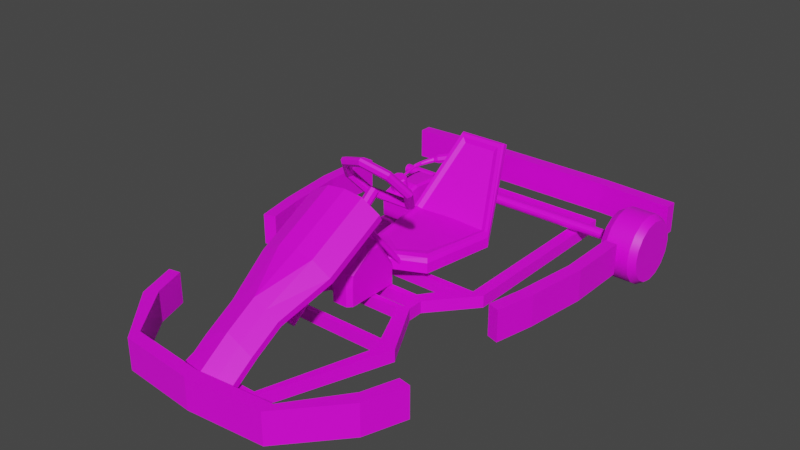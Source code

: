 # Source: gokart.blend  (saved by Blender 3.4.6; exported with 4.5.12 LTS)
import bpy
from mathutils import Matrix  # noqa: F401  (used for matrix-valued properties, if any)

bpy.ops.wm.read_factory_settings(use_empty=True)
scene = bpy.context.scene
scene.name = 'Scene'

# ---- collections
col_collection = bpy.data.collections.new('Collection'); scene.collection.children.link(col_collection)

# ---- images (referenced by path relative to the original .blend; pixels are not part of the script)
import os
ASSET_DIR = os.environ.get("B2B_ASSET_DIR", "")  # directory of the original .blend (textures are referenced by path, not embedded)
HERE = os.path.dirname(os.path.abspath(__file__))  # packed textures are extracted next to this script under _unpacked/

def load_image(name, relpath, width, height, colorspace="sRGB"):
    """Load a texture the original file referenced (path relative to the .blend, or extracted next to this script)."""
    p = next((c for c in (os.path.join(HERE, relpath), os.path.join(ASSET_DIR, relpath)) if relpath and os.path.exists(c)), "")
    if p:
        img = bpy.data.images.load(p, check_existing=True)
        img.name = name
    else:  # same state as the original file: an image datablock whose file is absent (Cycles renders it pink)
        img = bpy.data.images.new(name, width, height)
        img.source = "FILE"
        img.filepath = "//" + (relpath or name)
    img.colorspace_settings.name = colorspace
    return img
img_colorpalette8x8_png_001 = load_image('colorpalette8x8.png.001', 'colorpalette8x8.png', 1024, 1024, 'sRGB')

# ---- materials (node trees are filled in below, after node groups)
mat_carbasenaterial = bpy.data.materials.new('CarBaseNaterial')
mat_carbasenaterial.use_transparent_shadow = False

# ---- node groups
ng_auto_smooth = bpy.data.node_groups.new('Auto Smooth', 'GeometryNodeTree')
_s = ng_auto_smooth.interface.new_socket(name='Geometry', in_out='OUTPUT', socket_type='NodeSocketGeometry')
_s = ng_auto_smooth.interface.new_socket(name='Geometry', in_out='INPUT', socket_type='NodeSocketGeometry')
_s = ng_auto_smooth.interface.new_socket(name='Angle', in_out='INPUT', socket_type='NodeSocketFloat')
_s.subtype = 'ANGLE'
_s.min_value = 0.0
_s.max_value = 3.142
ng_auto_smooth.is_modifier = True
_N = ng_auto_smooth.nodes; _L = ng_auto_smooth.links
n0 = _N.new('NodeGroupOutput'); n0.name = 'Group Output'; n0.location = (480, -100)
n1 = _N.new('NodeGroupInput'); n1.name = 'Group Input'; n1.location = (-420, -300)
n2 = _N.new('NodeGroupInput'); n2.name = 'Group Input.001'; n2.location = (-60, -100)
n3 = _N.new('GeometryNodeSetShadeSmooth'); n3.name = 'Set Shade Smooth'; n3.location = (120, -100)
n3.domain = 'EDGE'
n4 = _N.new('GeometryNodeSetShadeSmooth'); n4.name = 'Set Shade Smooth.001'; n4.location = (300, -100)
n5 = _N.new('GeometryNodeInputMeshEdgeAngle'); n5.name = 'Edge Angle'; n5.location = (-420, -220)
n6 = _N.new('GeometryNodeInputEdgeSmooth'); n6.name = 'Is Edge Smooth'; n6.location = (-60, -160)
n7 = _N.new('GeometryNodeInputShadeSmooth'); n7.name = 'Is Face Smooth'; n7.location = (-240, -340)
n8 = _N.new('FunctionNodeBooleanMath'); n8.name = 'Boolean Math'; n8.location = (-60, -220)
n9 = _N.new('FunctionNodeCompare'); n9.name = 'Compare'; n9.location = (-240, -180)
n9.operation = 'LESS_EQUAL'
_L.new(n5.outputs[0], n9.inputs[0])
_L.new(n4.outputs[0], n0.inputs[0])
_L.new(n1.outputs[1], n9.inputs[1])
_L.new(n9.outputs[0], n8.inputs[0])
_L.new(n7.outputs[0], n8.inputs[1])
_L.new(n2.outputs[0], n3.inputs[0])
_L.new(n6.outputs[0], n3.inputs[1])
_L.new(n3.outputs[0], n4.inputs[0])
_L.new(n8.outputs[0], n3.inputs[2])
n0.is_active_output = True

# ---- material node trees
mat_carbasenaterial.use_nodes = True; mat_carbasenaterial.node_tree.nodes.clear()
_N = mat_carbasenaterial.node_tree.nodes; _L = mat_carbasenaterial.node_tree.links
n0 = _N.new('ShaderNodeBsdfPrincipled'); n0.name = 'Principled BSDF'; n0.location = (10, 300)
n0.distribution = 'GGX'
n0.subsurface_method = 'BURLEY'
n0.inputs[3].default_value = 1.45
n0.inputs[27].default_value = (0.0, 0.0, 0.0, 1.0)
n0.inputs[28].default_value = 1.0
n1 = _N.new('ShaderNodeOutputMaterial'); n1.name = 'Material Output'; n1.location = (300, 300)
n2 = _N.new('ShaderNodeTexImage'); n2.name = 'Image Texture'; n2.location = (-441, 203)
n2.image = img_colorpalette8x8_png_001
n2.interpolation = 'Closest'
_L.new(n0.outputs[0], n1.inputs[0])
_L.new(n2.outputs[0], n0.inputs[0])
n1.is_active_output = True

# ---- world
world_world = bpy.data.worlds.new('World'); scene.world = world_world
world_world.use_nodes = True; world_world.node_tree.nodes.clear()
_N = world_world.node_tree.nodes; _L = world_world.node_tree.links
n0 = _N.new('ShaderNodeOutputWorld'); n0.name = 'World Output'; n0.location = (300, 300)
n1 = _N.new('ShaderNodeBackground'); n1.name = 'Background'; n1.location = (10, 300)
n1.inputs[0].default_value = (0.05088, 0.05088, 0.05088, 1.0)
_L.new(n1.outputs[0], n0.inputs[0])
n0.is_active_output = True
world_world.color = (0.05088, 0.05088, 0.05088)
world_world.use_sun_shadow = False
world_world.sun_shadow_jitter_overblur = 0.0

# ---- meshes
me_cube_010 = bpy.data.meshes.new('Cube.010')
me_cube_010.from_pydata([(-0.07525, -0.07861, -3.278e-07), (-0.07525, -0.05559, 0.05559), (-0.07525, -0.03008, 0.07263), (-0.07525, -1.192e-07, 0.07861), (-0.07525, 0.03008, 0.07263), (-0.07525, 0.05559, 0.05559), (-0.07525, 0.07263, -0.03008), (-0.07525, 0.05559, -0.05559), (-0.07525, -0.03008, -0.07263), (-0.07525, -0.05559, -0.05559), (-0.07525, -0.07263, 0.03008), (-0.07525, 0.07263, 0.03008), (-0.07525, 0.07861, -1.341e-07), (-0.07525, 0.03008, -0.07263), (-0.07525, -1.192e-07, -0.07861), (-0.07525, -0.07263, -0.03008), (0.07525, -0.03008, 0.07263), (0.07525, -0.05559, 0.05559), (0.07525, -1.192e-07, 0.07861), (0.07525, 0.03008, 0.07263), (0.07525, 0.05559, 0.05559), (0.07525, 0.05559, -0.05559), (0.07525, 0.07263, -0.03008), (0.07525, -0.05559, -0.05559), (0.07525, -0.03008, -0.07263), (0.07525, 0.07861, -1.341e-07), (0.07525, 0.07263, 0.03008), (0.07525, -1.192e-07, -0.07861), (0.07525, 0.03008, -0.07263), (0.07525, -0.07263, 0.03008), (0.07525, -0.07861, -3.241e-07), (0.07525, -0.07263, -0.03008), (-0.04803, -0.05216, 0.1259), (-0.07525, -0.04553, 0.1099), (-0.07525, -0.08413, 0.08413), (-0.04803, -0.09638, 0.09638), (-0.04803, -1.192e-07, 0.1363), (-0.07525, -1.192e-07, 0.119), (-0.04803, 0.05216, 0.1259), (-0.07525, 0.04553, 0.1099), (-0.04803, 0.09638, 0.09638), (-0.07525, 0.08413, 0.08413), (-0.04803, 0.09638, -0.09638), (-0.07525, 0.08413, -0.08413), (-0.07525, 0.1099, -0.04553), (-0.04803, 0.1259, -0.05216), (-0.04803, -0.09638, -0.09638), (-0.07525, -0.08413, -0.08413), (-0.07525, -0.04553, -0.1099), (-0.04803, -0.05216, -0.1259), (-0.04803, 0.1363, -1.788e-07), (-0.07525, 0.119, -1.639e-07), (-0.07525, 0.1099, 0.04553), (-0.04803, 0.1259, 0.05216), (-0.04803, -1.192e-07, -0.1363), (-0.07525, -1.192e-07, -0.119), (-0.07525, 0.04553, -0.1099), (-0.04803, 0.05216, -0.1259), (-0.04803, -0.1259, 0.05216), (-0.07525, -0.1099, 0.04553), (-0.07525, -0.119, -2.235e-07), (-0.04803, -0.1363, -1.788e-07), (-0.04803, -0.1259, -0.05216), (-0.07525, -0.1099, -0.04553), (0.07525, -0.04553, 0.1099), (0.04803, -0.05216, 0.1259), (0.04803, -0.09638, 0.09638), (0.07525, -0.08413, 0.08413), (0.07525, -1.192e-07, 0.119), (0.04803, -1.192e-07, 0.1363), (0.07525, 0.04553, 0.1099), (0.04803, 0.05216, 0.1259), (0.07525, 0.08413, 0.08413), (0.04803, 0.09638, 0.09638), (0.07525, 0.08413, -0.08413), (0.04803, 0.09638, -0.09638), (0.04803, 0.1259, -0.05216), (0.07525, 0.1099, -0.04553), (0.07525, -0.08413, -0.08413), (0.04803, -0.09638, -0.09638), (0.04803, -0.05216, -0.1259), (0.07525, -0.04553, -0.1099), (0.07525, 0.119, -1.639e-07), (0.04803, 0.1363, -1.788e-07), (0.04803, 0.1259, 0.05216), (0.07525, 0.1099, 0.04553), (0.07525, -1.192e-07, -0.119), (0.04803, -1.192e-07, -0.1363), (0.04803, 0.05216, -0.1259), (0.07525, 0.04553, -0.1099), (0.07525, -0.1099, 0.04553), (0.04803, -0.1259, 0.05216), (0.04803, -0.1363, -1.788e-07), (0.07525, -0.119, -2.235e-07), (0.07525, -0.1099, -0.04553), (0.04803, -0.1259, -0.05216)], [], [(10, 1, 2, 3, 4, 5, 11, 12, 6, 7, 13, 14, 8, 9, 15, 0), (29, 30, 31, 23, 24, 27, 28, 21, 22, 25, 26, 20, 19, 18, 16, 17), (6, 12, 51, 44), (15, 9, 47, 63), (12, 11, 52, 51), (14, 13, 56, 55), (8, 14, 55, 48), (10, 0, 60, 59), (3, 2, 33, 37), (17, 16, 64, 67), (0, 15, 63, 60), (1, 10, 59, 34), (4, 3, 37, 39), (5, 4, 39, 41), (7, 6, 44, 43), (11, 5, 41, 52), (9, 8, 48, 47), (13, 7, 43, 56), (32, 35, 66, 65), (36, 32, 65, 69), (38, 36, 69, 71), (40, 38, 71, 73), (42, 45, 76, 75), (46, 49, 80, 79), (50, 53, 84, 83), (54, 57, 88, 87), (58, 61, 92, 91), (35, 58, 91, 66), (53, 40, 73, 84), (45, 50, 83, 76), (57, 42, 75, 88), (49, 54, 87, 80), (62, 46, 79, 95), (61, 62, 95, 92), (16, 18, 68, 64), (29, 17, 67, 90), (19, 20, 72, 70), (20, 26, 85, 72), (21, 28, 89, 74), (23, 31, 94, 78), (28, 27, 86, 89), (30, 29, 90, 93), (31, 30, 93, 94), (18, 19, 70, 68), (22, 21, 74, 77), (24, 23, 78, 81), (25, 22, 77, 82), (26, 25, 82, 85), (27, 24, 81, 86), (33, 34, 35, 32), (37, 33, 32, 36), (39, 37, 36, 38), (41, 39, 38, 40), (43, 44, 45, 42), (47, 48, 49, 46), (51, 52, 53, 50), (55, 56, 57, 54), (59, 60, 61, 58), (34, 59, 58, 35), (52, 41, 40, 53), (44, 51, 50, 45), (56, 43, 42, 57), (48, 55, 54, 49), (63, 47, 46, 62), (60, 63, 62, 61), (65, 66, 67, 64), (69, 65, 64, 68), (71, 69, 68, 70), (73, 71, 70, 72), (75, 76, 77, 74), (79, 80, 81, 78), (83, 84, 85, 82), (87, 88, 89, 86), (91, 92, 93, 90), (66, 91, 90, 67), (84, 73, 72, 85), (76, 83, 82, 77), (88, 75, 74, 89), (80, 87, 86, 81), (95, 79, 78, 94), (92, 95, 94, 93), (2, 1, 34, 33)])
me_cube_010.polygons.foreach_set('use_smooth', [True] * 82)
_uv = me_cube_010.uv_layers.new(name='UVMap')
_uv.uv.foreach_set('vector', [0.1941, 0.9709, 0.201, 0.9663, 0.2056, 0.9594, 0.2072, 0.9513, 0.2056, 0.9432, 0.201, 0.9363, 0.1941, 0.9317, 0.186, 0.9301, 0.1779, 0.9317, 0.171, 0.9363, 0.1664, 0.9432, 0.1648, 0.9513, 0.1664, 0.9594, 0.171, 0.9663, 0.1779, 0.9709, 0.186, 0.9725, 0.1941, 0.9709, 0.186, 0.9725, 0.1779, 0.9709, 0.171, 0.9663, 0.1664, 0.9594, 0.1648, 0.9513, 0.1664, 0.9432, 0.171, 0.9363, 0.1779, 0.9317, 0.186, 0.9301, 0.1941, 0.9317, 0.201, 0.9363, 0.2056, 0.9432, 0.2072, 0.9513, 0.2056, 0.9594, 0.201, 0.9663, 0.1779, 0.9317, 0.186, 0.9301, 0.186, 0.9192, 0.1737, 0.9217, 0.1779, 0.9709, 0.171, 0.9663, 0.1633, 0.974, 0.1737, 0.981, 0.186, 0.9301, 0.1941, 0.9317, 0.1983, 0.9217, 0.186, 0.9192, 0.1648, 0.9513, 0.1664, 0.9432, 0.1564, 0.939, 0.1539, 0.9513, 0.1664, 0.9594, 0.1648, 0.9513, 0.1539, 0.9513, 0.1564, 0.9636, 0.1941, 0.9709, 0.186, 0.9725, 0.186, 0.9834, 0.1983, 0.981, 0.2072, 0.9513, 0.2056, 0.9594, 0.2157, 0.9636, 0.2181, 0.9513, 0.201, 0.9663, 0.2056, 0.9594, 0.2157, 0.9636, 0.2087, 0.974, 0.186, 0.9725, 0.1779, 0.9709, 0.1737, 0.981, 0.186, 0.9834, 0.201, 0.9663, 0.1941, 0.9709, 0.1983, 0.981, 0.2087, 0.974, 0.2056, 0.9432, 0.2072, 0.9513, 0.2181, 0.9513, 0.2157, 0.939, 0.201, 0.9363, 0.2056, 0.9432, 0.2157, 0.939, 0.2087, 0.9286, 0.171, 0.9363, 0.1779, 0.9317, 0.1737, 0.9217, 0.1633, 0.9286, 0.1941, 0.9317, 0.201, 0.9363, 0.2087, 0.9286, 0.1983, 0.9217, 0.171, 0.9663, 0.1664, 0.9594, 0.1564, 0.9636, 0.1633, 0.974, 0.1664, 0.9432, 0.171, 0.9363, 0.1633, 0.9286, 0.1564, 0.939, 0.22, 0.9654, 0.212, 0.9773, 0.212, 0.9773, 0.22, 0.9654, 0.2228, 0.9513, 0.22, 0.9654, 0.22, 0.9654, 0.2228, 0.9513, 0.22, 0.9372, 0.2228, 0.9513, 0.2228, 0.9513, 0.22, 0.9372, 0.212, 0.9253, 0.22, 0.9372, 0.22, 0.9372, 0.212, 0.9253, 0.16, 0.9253, 0.1719, 0.9173, 0.1719, 0.9173, 0.16, 0.9253, 0.16, 0.9773, 0.152, 0.9654, 0.152, 0.9654, 0.16, 0.9773, 0.186, 0.9145, 0.2001, 0.9173, 0.2001, 0.9173, 0.186, 0.9145, 0.1492, 0.9513, 0.152, 0.9372, 0.152, 0.9372, 0.1492, 0.9513, 0.2001, 0.9853, 0.186, 0.9881, 0.186, 0.9881, 0.2001, 0.9853, 0.212, 0.9773, 0.2001, 0.9853, 0.2001, 0.9853, 0.212, 0.9773, 0.2001, 0.9173, 0.212, 0.9253, 0.212, 0.9253, 0.2001, 0.9173, 0.1719, 0.9173, 0.186, 0.9145, 0.186, 0.9145, 0.1719, 0.9173, 0.152, 0.9372, 0.16, 0.9253, 0.16, 0.9253, 0.152, 0.9372, 0.152, 0.9654, 0.1492, 0.9513, 0.1492, 0.9513, 0.152, 0.9654, 0.1719, 0.9853, 0.16, 0.9773, 0.16, 0.9773, 0.1719, 0.9853, 0.186, 0.9881, 0.1719, 0.9853, 0.1719, 0.9853, 0.186, 0.9881, 0.2056, 0.9594, 0.2072, 0.9513, 0.2181, 0.9513, 0.2157, 0.9636, 0.1941, 0.9709, 0.201, 0.9663, 0.2087, 0.974, 0.1983, 0.981, 0.2056, 0.9432, 0.201, 0.9363, 0.2087, 0.9286, 0.2157, 0.939, 0.201, 0.9363, 0.1941, 0.9317, 0.1983, 0.9217, 0.2087, 0.9286, 0.171, 0.9363, 0.1664, 0.9432, 0.1564, 0.939, 0.1633, 0.9286, 0.171, 0.9663, 0.1779, 0.9709, 0.1737, 0.981, 0.1633, 0.974, 0.1664, 0.9432, 0.1648, 0.9513, 0.1539, 0.9513, 0.1564, 0.939, 0.186, 0.9725, 0.1941, 0.9709, 0.1983, 0.981, 0.186, 0.9834, 0.1779, 0.9709, 0.186, 0.9725, 0.186, 0.9834, 0.1737, 0.981, 0.2072, 0.9513, 0.2056, 0.9432, 0.2157, 0.939, 0.2181, 0.9513, 0.1779, 0.9317, 0.171, 0.9363, 0.1633, 0.9286, 0.1737, 0.9217, 0.1664, 0.9594, 0.171, 0.9663, 0.1633, 0.974, 0.1564, 0.9636, 0.186, 0.9301, 0.1779, 0.9317, 0.1737, 0.9217, 0.186, 0.9192, 0.1941, 0.9317, 0.186, 0.9301, 0.186, 0.9192, 0.1983, 0.9217, 0.1648, 0.9513, 0.1664, 0.9594, 0.1564, 0.9636, 0.1539, 0.9513, 0.2157, 0.9636, 0.2087, 0.974, 0.212, 0.9773, 0.22, 0.9654, 0.2181, 0.9513, 0.2157, 0.9636, 0.22, 0.9654, 0.2228, 0.9513, 0.2157, 0.939, 0.2181, 0.9513, 0.2228, 0.9513, 0.22, 0.9372, 0.2087, 0.9286, 0.2157, 0.939, 0.22, 0.9372, 0.212, 0.9253, 0.1633, 0.9286, 0.1737, 0.9217, 0.1719, 0.9173, 0.16, 0.9253, 0.1633, 0.974, 0.1564, 0.9636, 0.152, 0.9654, 0.16, 0.9773, 0.186, 0.9192, 0.1983, 0.9217, 0.2001, 0.9173, 0.186, 0.9145, 0.1539, 0.9513, 0.1564, 0.939, 0.152, 0.9372, 0.1492, 0.9513, 0.1983, 0.981, 0.186, 0.9834, 0.186, 0.9881, 0.2001, 0.9853, 0.2087, 0.974, 0.1983, 0.981, 0.2001, 0.9853, 0.212, 0.9773, 0.1983, 0.9217, 0.2087, 0.9286, 0.212, 0.9253, 0.2001, 0.9173, 0.1737, 0.9217, 0.186, 0.9192, 0.186, 0.9145, 0.1719, 0.9173, 0.1564, 0.939, 0.1633, 0.9286, 0.16, 0.9253, 0.152, 0.9372, 0.1564, 0.9636, 0.1539, 0.9513, 0.1492, 0.9513, 0.152, 0.9654, 0.1737, 0.981, 0.1633, 0.974, 0.16, 0.9773, 0.1719, 0.9853, 0.186, 0.9834, 0.1737, 0.981, 0.1719, 0.9853, 0.186, 0.9881, 0.22, 0.9654, 0.212, 0.9773, 0.2087, 0.974, 0.2157, 0.9636, 0.2228, 0.9513, 0.22, 0.9654, 0.2157, 0.9636, 0.2181, 0.9513, 0.22, 0.9372, 0.2228, 0.9513, 0.2181, 0.9513, 0.2157, 0.939, 0.212, 0.9253, 0.22, 0.9372, 0.2157, 0.939, 0.2087, 0.9286, 0.16, 0.9253, 0.1719, 0.9173, 0.1737, 0.9217, 0.1633, 0.9286, 0.16, 0.9773, 0.152, 0.9654, 0.1564, 0.9636, 0.1633, 0.974, 0.186, 0.9145, 0.2001, 0.9173, 0.1983, 0.9217, 0.186, 0.9192, 0.1492, 0.9513, 0.152, 0.9372, 0.1564, 0.939, 0.1539, 0.9513, 0.2001, 0.9853, 0.186, 0.9881, 0.186, 0.9834, 0.1983, 0.981, 0.212, 0.9773, 0.2001, 0.9853, 0.1983, 0.981, 0.2087, 0.974, 0.2001, 0.9173, 0.212, 0.9253, 0.2087, 0.9286, 0.1983, 0.9217, 0.1719, 0.9173, 0.186, 0.9145, 0.186, 0.9192, 0.1737, 0.9217, 0.152, 0.9372, 0.16, 0.9253, 0.1633, 0.9286, 0.1564, 0.939, 0.152, 0.9654, 0.1492, 0.9513, 0.1539, 0.9513, 0.1564, 0.9636, 0.1719, 0.9853, 0.16, 0.9773, 0.1633, 0.974, 0.1737, 0.981, 0.186, 0.9881, 0.1719, 0.9853, 0.1737, 0.981, 0.186, 0.9834, 0.2056, 0.9594, 0.201, 0.9663, 0.2087, 0.974, 0.2157, 0.9636])
me_cube_010.materials.append(mat_carbasenaterial)
me_cube_010.use_remesh_fix_poles = True
me_cube_010.use_remesh_preserve_attributes = False
me_cube_010.update()
me_cylinder_004 = bpy.data.meshes.new('Cylinder.004')
me_cylinder_004.from_pydata([(0.0, 0.02, -0.25), (0.0, 0.02, 0.25), (0.01414, 0.01414, -0.25), (0.01414, 0.01414, 0.25), (0.02, -8.742e-10, -0.25), (0.02, -8.742e-10, 0.25), (0.01414, -0.01414, -0.25), (0.01414, -0.01414, 0.25), (-1.748e-09, -0.02, -0.25), (-1.748e-09, -0.02, 0.25), (-0.01414, -0.01414, -0.25), (-0.01414, -0.01414, 0.25), (-0.02, 2.385e-10, -0.25), (-0.02, 2.385e-10, 0.25), (-0.01414, 0.01414, -0.25), (-0.01414, 0.01414, 0.25), (0.01414, 0.01414, 0.2819), (6.559e-09, 0.02, 0.2819), (0.02, -8.742e-10, 0.2819), (0.01414, -0.01414, 0.2819), (4.811e-09, -0.02, 0.2819), (-0.01414, -0.01414, 0.2819), (-0.02, 2.385e-10, 0.2819), (-0.01414, 0.01414, 0.2819), (0.08768, 0.08738, 0.2935), (0.07974, 0.07944, 0.3039), (0.124, -0.0002997, 0.2935), (0.1128, -0.0002997, 0.3039), (0.08768, -0.08798, 0.2935), (0.07974, -0.08004, 0.3039), (-3.451e-09, -0.1243, 0.2935), (-3.27e-09, -0.1131, 0.3039), (-0.08768, -0.08798, 0.2935), (-0.07974, -0.08004, 0.3039), (-0.124, -0.0002997, 0.2935), (-0.1128, -0.0002997, 0.3039), (-0.08768, 0.08738, 0.2935), (-0.07974, 0.07944, 0.3039), (0.07974, 0.07944, 0.3146), (0.08768, 0.08738, 0.325), (0.1128, -0.0002997, 0.3146), (0.124, -0.0002997, 0.325), (0.07974, -0.08004, 0.3146), (0.08768, -0.08798, 0.325), (-3.27e-09, -0.1131, 0.3146), (-3.451e-09, -0.1243, 0.325), (-0.07974, -0.08004, 0.3146), (-0.08768, -0.08798, 0.325), (-0.1128, -0.0002997, 0.3146), (-0.124, -0.0002997, 0.325), (-0.07974, 0.07944, 0.3146), (-0.08768, 0.08738, 0.325), (0.1055, 0.1052, 0.3039), (0.09759, 0.09729, 0.2935), (0.1492, -0.0002997, 0.3039), (0.138, -0.0002997, 0.2935), (0.1055, -0.1058, 0.3039), (0.09759, -0.09789, 0.2935), (-3.858e-09, -0.1495, 0.3039), (-3.677e-09, -0.1383, 0.2935), (-0.1055, -0.1058, 0.3039), (-0.09759, -0.09789, 0.2935), (-0.1492, -0.0002997, 0.3039), (-0.138, -0.0002997, 0.2935), (-0.1055, 0.1052, 0.3039), (-0.09759, 0.09729, 0.2935), (0.09759, 0.09729, 0.325), (0.1055, 0.1052, 0.3146), (0.138, -0.0002997, 0.325), (0.1492, -0.0002997, 0.3146), (0.09759, -0.09789, 0.325), (0.1055, -0.1058, 0.3146), (-3.677e-09, -0.1383, 0.325), (-3.858e-09, -0.1495, 0.3146), (-0.09759, -0.09789, 0.325), (-0.1055, -0.1058, 0.3146), (-0.138, -0.0002997, 0.325), (-0.1492, -0.0002997, 0.3146), (-0.09759, 0.09729, 0.325), (-0.1055, 0.1052, 0.3146)], [], [(0, 1, 3, 2), (2, 3, 5, 4), (4, 5, 7, 6), (6, 7, 9, 8), (8, 9, 11, 10), (10, 11, 13, 12), (9, 7, 19, 20), (12, 13, 15, 14), (14, 15, 1, 0), (0, 2, 4, 6, 8, 10, 12, 14), (16, 17, 23, 22, 21, 20, 19, 18), (15, 13, 22, 23), (5, 3, 16, 18), (11, 9, 20, 21), (1, 15, 23, 17), (3, 1, 17, 16), (7, 5, 18, 19), (13, 11, 21, 22), (62, 60, 75, 77), (58, 56, 71, 73), (54, 52, 67, 69), (56, 54, 69, 71), (64, 62, 77, 79), (60, 58, 73, 75), (25, 27, 40, 38), (24, 36, 65, 53), (29, 31, 44, 42), (31, 33, 46, 44), (33, 35, 48, 46), (35, 37, 50, 48), (52, 64, 79, 67), (27, 29, 42, 40), (39, 41, 68, 66), (43, 45, 72, 70), (45, 47, 74, 72), (47, 49, 76, 74), (49, 51, 78, 76), (41, 43, 70, 68), (28, 26, 55, 57), (30, 28, 57, 59), (32, 30, 59, 61), (34, 32, 61, 63), (36, 34, 63, 65), (51, 39, 66, 78), (26, 24, 53, 55), (67, 79, 78, 66), (55, 53, 52, 54), (57, 55, 54, 56), (59, 57, 56, 58), (61, 59, 58, 60), (63, 61, 60, 62), (65, 63, 62, 64), (25, 37, 36, 24), (69, 67, 66, 68), (71, 69, 68, 70), (73, 71, 70, 72), (75, 73, 72, 74), (77, 75, 74, 76), (79, 77, 76, 78), (39, 51, 50, 38), (27, 25, 24, 26), (29, 27, 26, 28), (31, 29, 28, 30), (33, 31, 30, 32), (35, 33, 32, 34), (37, 35, 34, 36), (25, 38, 50, 37), (41, 39, 38, 40), (43, 41, 40, 42), (45, 43, 42, 44), (47, 45, 44, 46), (49, 47, 46, 48), (51, 49, 48, 50), (53, 65, 64, 52)])
_uv = me_cylinder_004.uv_layers.new(name='UVMap')
_uv.uv.foreach_set('vector', [0.977, 0.5664, 0.977, 0.6059, 0.9671, 0.6059, 0.9671, 0.5664, 0.9671, 0.5664, 0.9671, 0.6059, 0.9572, 0.6059, 0.9572, 0.5664, 0.9572, 0.5664, 0.9572, 0.6059, 0.9474, 0.6059, 0.9474, 0.5664, 0.9474, 0.5664, 0.9474, 0.6059, 0.9375, 0.6059, 0.9375, 0.5664, 0.9375, 0.5664, 0.9375, 0.6059, 0.9276, 0.6059, 0.9276, 0.5664, 0.9276, 0.5664, 0.9276, 0.6059, 0.9178, 0.6059, 0.9178, 0.5664, 0.9375, 0.6059, 0.9474, 0.6059, 0.9474, 0.6059, 0.9375, 0.6059, 0.9178, 0.5664, 0.9178, 0.6059, 0.9079, 0.6059, 0.9079, 0.5664, 0.9079, 0.5664, 0.9079, 0.6059, 0.898, 0.6059, 0.898, 0.5664, 0.9572, 0.5656, 0.9706, 0.5601, 0.9762, 0.5467, 0.9706, 0.5333, 0.9572, 0.5277, 0.9438, 0.5333, 0.9383, 0.5467, 0.9438, 0.5601, 0.9312, 0.5601, 0.9178, 0.5656, 0.9044, 0.5601, 0.8988, 0.5467, 0.9044, 0.5333, 0.9178, 0.5277, 0.9312, 0.5333, 0.9367, 0.5467, 0.9079, 0.6059, 0.9178, 0.6059, 0.9178, 0.6059, 0.9079, 0.6059, 0.9572, 0.6059, 0.9671, 0.6059, 0.9671, 0.6059, 0.9572, 0.6059, 0.9276, 0.6059, 0.9375, 0.6059, 0.9375, 0.6059, 0.9276, 0.6059, 0.898, 0.6059, 0.9079, 0.6059, 0.9079, 0.6059, 0.898, 0.6059, 0.9671, 0.6059, 0.977, 0.6059, 0.977, 0.6059, 0.9671, 0.6059, 0.9474, 0.6059, 0.9572, 0.6059, 0.9572, 0.6059, 0.9474, 0.6059, 0.9178, 0.6059, 0.9276, 0.6059, 0.9276, 0.6059, 0.9178, 0.6059, 0.8988, 0.5467, 0.9044, 0.5333, 0.9044, 0.5333, 0.8988, 0.5467, 0.9178, 0.5277, 0.9312, 0.5333, 0.9312, 0.5333, 0.9178, 0.5277, 0.9367, 0.5467, 0.9312, 0.5601, 0.9312, 0.5601, 0.9367, 0.5467, 0.9312, 0.5333, 0.9367, 0.5467, 0.9367, 0.5467, 0.9312, 0.5333, 0.9044, 0.5601, 0.8988, 0.5467, 0.8988, 0.5467, 0.9044, 0.5601, 0.9044, 0.5333, 0.9178, 0.5277, 0.9178, 0.5277, 0.9044, 0.5333, 0.898, 0.5269, 0.898, 0.5269, 0.898, 0.5269, 0.898, 0.5269, 0.9289, 0.5578, 0.9066, 0.5578, 0.9054, 0.5591, 0.9302, 0.5591, 0.898, 0.5269, 0.898, 0.5269, 0.898, 0.5269, 0.898, 0.5269, 0.898, 0.5269, 0.898, 0.5269, 0.898, 0.5269, 0.898, 0.5269, 0.898, 0.5269, 0.898, 0.5269, 0.898, 0.5269, 0.898, 0.5269, 0.898, 0.5269, 0.898, 0.5269, 0.898, 0.5269, 0.898, 0.5269, 0.9312, 0.5601, 0.9044, 0.5601, 0.9044, 0.5601, 0.9312, 0.5601, 0.898, 0.5269, 0.898, 0.5269, 0.898, 0.5269, 0.898, 0.5269, 0.9289, 0.5578, 0.9335, 0.5467, 0.9353, 0.5467, 0.9302, 0.5591, 0.9289, 0.5355, 0.9178, 0.5309, 0.9178, 0.5291, 0.9302, 0.5343, 0.9178, 0.5309, 0.9066, 0.5355, 0.9054, 0.5343, 0.9178, 0.5291, 0.9066, 0.5355, 0.902, 0.5467, 0.9002, 0.5467, 0.9054, 0.5343, 0.902, 0.5467, 0.9066, 0.5578, 0.9054, 0.5591, 0.9002, 0.5467, 0.9335, 0.5467, 0.9289, 0.5355, 0.9302, 0.5343, 0.9353, 0.5467, 0.9289, 0.5355, 0.9335, 0.5467, 0.9353, 0.5467, 0.9302, 0.5343, 0.9178, 0.5309, 0.9289, 0.5355, 0.9302, 0.5343, 0.9178, 0.5291, 0.9066, 0.5355, 0.9178, 0.5309, 0.9178, 0.5291, 0.9054, 0.5343, 0.902, 0.5467, 0.9066, 0.5355, 0.9054, 0.5343, 0.9002, 0.5467, 0.9066, 0.5578, 0.902, 0.5467, 0.9002, 0.5467, 0.9054, 0.5591, 0.9066, 0.5578, 0.9289, 0.5578, 0.9302, 0.5591, 0.9054, 0.5591, 0.9335, 0.5467, 0.9289, 0.5578, 0.9302, 0.5591, 0.9353, 0.5467, 0.9312, 0.5601, 0.9044, 0.5601, 0.9054, 0.5591, 0.9302, 0.5591, 0.9353, 0.5467, 0.9302, 0.5591, 0.9312, 0.5601, 0.9367, 0.5467, 0.9302, 0.5343, 0.9353, 0.5467, 0.9367, 0.5467, 0.9312, 0.5333, 0.9178, 0.5291, 0.9302, 0.5343, 0.9312, 0.5333, 0.9178, 0.5277, 0.9054, 0.5343, 0.9178, 0.5291, 0.9178, 0.5277, 0.9044, 0.5333, 0.9002, 0.5467, 0.9054, 0.5343, 0.9044, 0.5333, 0.8988, 0.5467, 0.9054, 0.5591, 0.9002, 0.5467, 0.8988, 0.5467, 0.9044, 0.5601, 0.9279, 0.5568, 0.9076, 0.5568, 0.9066, 0.5578, 0.9289, 0.5578, 0.9367, 0.5467, 0.9312, 0.5601, 0.9302, 0.5591, 0.9353, 0.5467, 0.9312, 0.5333, 0.9367, 0.5467, 0.9353, 0.5467, 0.9302, 0.5343, 0.9178, 0.5277, 0.9312, 0.5333, 0.9302, 0.5343, 0.9178, 0.5291, 0.9044, 0.5333, 0.9178, 0.5277, 0.9178, 0.5291, 0.9054, 0.5343, 0.8988, 0.5467, 0.9044, 0.5333, 0.9054, 0.5343, 0.9002, 0.5467, 0.9044, 0.5601, 0.8988, 0.5467, 0.9002, 0.5467, 0.9054, 0.5591, 0.9289, 0.5578, 0.9066, 0.5578, 0.9076, 0.5568, 0.9279, 0.5568, 0.9321, 0.5467, 0.9279, 0.5568, 0.9289, 0.5578, 0.9335, 0.5467, 0.9279, 0.5365, 0.9321, 0.5467, 0.9335, 0.5467, 0.9289, 0.5355, 0.9178, 0.5324, 0.9279, 0.5365, 0.9289, 0.5355, 0.9178, 0.5309, 0.9076, 0.5365, 0.9178, 0.5324, 0.9178, 0.5309, 0.9066, 0.5355, 0.9034, 0.5467, 0.9076, 0.5365, 0.9066, 0.5355, 0.902, 0.5467, 0.9076, 0.5568, 0.9034, 0.5467, 0.902, 0.5467, 0.9066, 0.5578, 0.898, 0.5269, 0.898, 0.5269, 0.898, 0.5269, 0.898, 0.5269, 0.9335, 0.5467, 0.9289, 0.5578, 0.9279, 0.5568, 0.9321, 0.5467, 0.9289, 0.5355, 0.9335, 0.5467, 0.9321, 0.5467, 0.9279, 0.5365, 0.9178, 0.5309, 0.9289, 0.5355, 0.9279, 0.5365, 0.9178, 0.5324, 0.9066, 0.5355, 0.9178, 0.5309, 0.9178, 0.5324, 0.9076, 0.5365, 0.902, 0.5467, 0.9066, 0.5355, 0.9076, 0.5365, 0.9034, 0.5467, 0.9066, 0.5578, 0.902, 0.5467, 0.9034, 0.5467, 0.9076, 0.5568, 0.9302, 0.5591, 0.9054, 0.5591, 0.9044, 0.5601, 0.9312, 0.5601])
me_cylinder_004.materials.append(mat_carbasenaterial)
me_cylinder_004.use_remesh_fix_poles = True
me_cylinder_004.use_remesh_preserve_attributes = False
me_cylinder_004.update()
me_cube_018 = bpy.data.meshes.new('Cube.018')
me_cube_018.from_pydata([(0.2989, 1.003, 0.01623), (0.2989, 0.9549, 0.01623), (0.2989, 1.003, 0.1386), (0.2989, 0.9549, 0.1386), (0.5979, 0.9387, 0.01623), (0.5979, 0.9387, 0.1386), (0.5979, 0.9869, 0.01623), (0.5979, 0.9869, 0.1386), (-0.2989, 1.003, 0.01623), (-0.2989, 0.9549, 0.01623), (0.0, 0.9549, 0.01623), (0.0, 0.9549, 0.1386), (0.0, 1.003, 0.01623), (-0.2989, 1.003, 0.1386), (-0.2989, 0.9549, 0.1386), (0.0, 1.003, 0.1386), (-0.5979, 0.9387, 0.01623), (-0.5979, 0.9387, 0.1386), (-0.5979, 0.9869, 0.01623), (-0.5979, 0.9869, 0.1386)], [], [(1, 3, 11, 10), (0, 12, 15, 2), (4, 5, 3, 1), (1, 10, 12, 0), (6, 0, 2, 7), (4, 1, 0, 6), (3, 5, 7, 2), (11, 3, 2, 15), (6, 7, 5, 4), (9, 10, 11, 14), (8, 13, 15, 12), (16, 9, 14, 17), (9, 8, 12, 10), (10, 12, 15, 11), (18, 19, 13, 8), (16, 18, 8, 9), (14, 13, 19, 17), (11, 15, 13, 14), (18, 16, 17, 19)])
_uv = me_cube_018.uv_layers.new(name='UVMap')
_uv.uv.foreach_set('vector', [0.4066, 0.9356, 0.4762, 0.9356, 0.4762, 0.9633, 0.4066, 0.9633, 0.4066, 0.9356, 0.4066, 0.9633, 0.4762, 0.9633, 0.4762, 0.9356, 0.4066, 0.9079, 0.4762, 0.9079, 0.4762, 0.9356, 0.4066, 0.9356, 0.4066, 0.9356, 0.4066, 0.9633, 0.4066, 0.9633, 0.4066, 0.9356, 0.4066, 0.9079, 0.4066, 0.9356, 0.4762, 0.9356, 0.4762, 0.9079, 0.4066, 0.9079, 0.4066, 0.9356, 0.4066, 0.9356, 0.4066, 0.9079, 0.4762, 0.9356, 0.4762, 0.9079, 0.4762, 0.9079, 0.4762, 0.9356, 0.4762, 0.9633, 0.4762, 0.9356, 0.4762, 0.9356, 0.4762, 0.9633, 0.4066, 0.9079, 0.4762, 0.9079, 0.4762, 0.9079, 0.4066, 0.9079, 0.4066, 0.9356, 0.4066, 0.9633, 0.4762, 0.9633, 0.4762, 0.9356, 0.4066, 0.9356, 0.4762, 0.9356, 0.4762, 0.9633, 0.4066, 0.9633, 0.4066, 0.9079, 0.4066, 0.9356, 0.4762, 0.9356, 0.4762, 0.9079, 0.4066, 0.9356, 0.4066, 0.9356, 0.4066, 0.9633, 0.4066, 0.9633, 0.4066, 0.9633, 0.4066, 0.9633, 0.4762, 0.9633, 0.4762, 0.9633, 0.4066, 0.9079, 0.4762, 0.9079, 0.4762, 0.9356, 0.4066, 0.9356, 0.4066, 0.9079, 0.4066, 0.9079, 0.4066, 0.9356, 0.4066, 0.9356, 0.4762, 0.9356, 0.4762, 0.9356, 0.4762, 0.9079, 0.4762, 0.9079, 0.4762, 0.9633, 0.4762, 0.9633, 0.4762, 0.9356, 0.4762, 0.9356, 0.4066, 0.9079, 0.4066, 0.9079, 0.4762, 0.9079, 0.4762, 0.9079])
me_cube_018.materials.append(mat_carbasenaterial)
me_cube_018.use_remesh_fix_poles = True
me_cube_018.use_remesh_preserve_attributes = False
me_cube_018.update()
me_cube_023 = bpy.data.meshes.new('Cube.023')
me_cube_023.from_pydata([(0.5011, 0.7462, 0.05598), (0.5011, 0.7403, 0.04184), (0.5011, 0.7339, 0.0375), (0.5011, 0.7262, 0.03598), (0.5011, 0.7186, 0.0375), (0.5011, 0.7121, 0.04184), (0.5011, 0.7077, 0.06363), (0.5011, 0.7121, 0.07012), (0.5011, 0.7339, 0.07446), (0.5011, 0.7403, 0.07012), (0.5011, 0.7447, 0.04832), (0.5011, 0.7077, 0.04832), (0.5011, 0.7062, 0.05598), (0.5011, 0.7186, 0.07446), (0.5011, 0.7262, 0.07598), (0.5011, 0.7447, 0.06363), (-0.5011, 0.7462, 0.05598), (-0.5011, 0.7403, 0.04184), (-0.5011, 0.7339, 0.0375), (-0.5011, 0.7262, 0.03598), (-0.5011, 0.7186, 0.0375), (-0.5011, 0.7121, 0.04184), (-0.5011, 0.7077, 0.06363), (-0.5011, 0.7121, 0.07012), (-0.5011, 0.7339, 0.07446), (-0.5011, 0.7403, 0.07012), (-0.5011, 0.7447, 0.04832), (-0.5011, 0.7077, 0.04832), (-0.5011, 0.7062, 0.05598), (-0.5011, 0.7186, 0.07446), (-0.5011, 0.7262, 0.07598), (-0.5011, 0.7447, 0.06363), (0.0, 0.7462, 0.05598), (0.0, 0.7447, 0.04832), (0.0, 0.7403, 0.04184), (0.0, 0.7339, 0.0375), (0.0, 0.7262, 0.03598), (0.0, 0.7186, 0.0375), (0.0, 0.7121, 0.04184), (0.0, 0.7077, 0.04832), (0.0, 0.7062, 0.05598), (0.0, 0.7077, 0.06363), (0.0, 0.7121, 0.07012), (0.0, 0.7186, 0.07446), (0.0, 0.7262, 0.07598), (0.0, 0.7339, 0.07446), (0.0, 0.7403, 0.07012), (0.0, 0.7447, 0.06363)], [], [(32, 0, 10, 33), (33, 10, 1, 34), (34, 1, 2, 35), (35, 2, 3, 36), (36, 3, 4, 37), (37, 4, 5, 38), (38, 5, 11, 39), (40, 12, 6, 41), (41, 6, 7, 42), (42, 7, 13, 43), (44, 14, 8, 45), (45, 8, 9, 46), (10, 0, 15, 9, 8, 14, 13, 7, 6, 12, 11, 5, 4, 3, 2, 1), (46, 9, 15, 47), (47, 15, 0, 32), (39, 11, 12, 40), (43, 13, 14, 44), (32, 33, 26, 16), (33, 34, 17, 26), (34, 35, 18, 17), (35, 36, 19, 18), (36, 37, 20, 19), (37, 38, 21, 20), (38, 39, 27, 21), (40, 41, 22, 28), (41, 42, 23, 22), (42, 43, 29, 23), (44, 45, 24, 30), (45, 46, 25, 24), (26, 17, 18, 19, 20, 21, 27, 28, 22, 23, 29, 30, 24, 25, 31, 16), (46, 47, 31, 25), (47, 32, 16, 31), (39, 40, 28, 27), (43, 44, 30, 29)])
_uv = me_cube_023.uv_layers.new(name='UVMap')
_uv.uv.foreach_set('vector', [0.2319, 0.9555, 0.2319, 0.9783, 0.2262, 0.9783, 0.2262, 0.9555, 0.2262, 0.9555, 0.2262, 0.9783, 0.2205, 0.9783, 0.2205, 0.9555, 0.2205, 0.9555, 0.2205, 0.9783, 0.2148, 0.9783, 0.2148, 0.9555, 0.2148, 0.9555, 0.2148, 0.9783, 0.2091, 0.9783, 0.2091, 0.9555, 0.2091, 0.9555, 0.2091, 0.9783, 0.2034, 0.9783, 0.2034, 0.9555, 0.2034, 0.9555, 0.2034, 0.9783, 0.1977, 0.9783, 0.1977, 0.9555, 0.1977, 0.9555, 0.1977, 0.9783, 0.192, 0.9783, 0.192, 0.9555, 0.1863, 0.9555, 0.1863, 0.9783, 0.1806, 0.9783, 0.1806, 0.9555, 0.1806, 0.9555, 0.1806, 0.9783, 0.1748, 0.9783, 0.1748, 0.9555, 0.1748, 0.9555, 0.1748, 0.9783, 0.1691, 0.9783, 0.1691, 0.9555, 0.1634, 0.9555, 0.1634, 0.9783, 0.1577, 0.9783, 0.1577, 0.9555, 0.1577, 0.9555, 0.1577, 0.9783, 0.152, 0.9783, 0.152, 0.9555, 0.1718, 0.9301, 0.1634, 0.9318, 0.1551, 0.9301, 0.148, 0.9254, 0.1432, 0.9183, 0.1416, 0.9099, 0.1432, 0.9015, 0.148, 0.8944, 0.1551, 0.8897, 0.1634, 0.888, 0.1718, 0.8897, 0.1789, 0.8944, 0.1837, 0.9015, 0.1853, 0.9099, 0.1837, 0.9183, 0.1789, 0.9254, 0.152, 0.9555, 0.152, 0.9783, 0.1463, 0.9783, 0.1463, 0.9555, 0.1463, 0.9555, 0.1463, 0.9783, 0.1406, 0.9783, 0.1406, 0.9555, 0.192, 0.9555, 0.192, 0.9783, 0.1863, 0.9783, 0.1863, 0.9555, 0.1691, 0.9555, 0.1691, 0.9783, 0.1634, 0.9783, 0.1634, 0.9555, 0.2319, 0.9555, 0.2262, 0.9555, 0.2262, 0.9783, 0.2319, 0.9783, 0.2262, 0.9555, 0.2205, 0.9555, 0.2205, 0.9783, 0.2262, 0.9783, 0.2205, 0.9555, 0.2148, 0.9555, 0.2148, 0.9783, 0.2205, 0.9783, 0.2148, 0.9555, 0.2091, 0.9555, 0.2091, 0.9783, 0.2148, 0.9783, 0.2091, 0.9555, 0.2034, 0.9555, 0.2034, 0.9783, 0.2091, 0.9783, 0.2034, 0.9555, 0.1977, 0.9555, 0.1977, 0.9783, 0.2034, 0.9783, 0.1977, 0.9555, 0.192, 0.9555, 0.192, 0.9783, 0.1977, 0.9783, 0.1863, 0.9555, 0.1806, 0.9555, 0.1806, 0.9783, 0.1863, 0.9783, 0.1806, 0.9555, 0.1748, 0.9555, 0.1748, 0.9783, 0.1806, 0.9783, 0.1748, 0.9555, 0.1691, 0.9555, 0.1691, 0.9783, 0.1748, 0.9783, 0.1634, 0.9555, 0.1577, 0.9555, 0.1577, 0.9783, 0.1634, 0.9783, 0.1577, 0.9555, 0.152, 0.9555, 0.152, 0.9783, 0.1577, 0.9783, 0.1718, 0.9301, 0.1789, 0.9254, 0.1837, 0.9183, 0.1853, 0.9099, 0.1837, 0.9015, 0.1789, 0.8944, 0.1718, 0.8897, 0.1634, 0.888, 0.1551, 0.8897, 0.148, 0.8944, 0.1432, 0.9015, 0.1416, 0.9099, 0.1432, 0.9183, 0.148, 0.9254, 0.1551, 0.9301, 0.1634, 0.9318, 0.152, 0.9555, 0.1463, 0.9555, 0.1463, 0.9783, 0.152, 0.9783, 0.1463, 0.9555, 0.1406, 0.9555, 0.1406, 0.9783, 0.1463, 0.9783, 0.192, 0.9555, 0.1863, 0.9555, 0.1863, 0.9783, 0.192, 0.9783, 0.1691, 0.9555, 0.1634, 0.9555, 0.1634, 0.9783, 0.1691, 0.9783])
me_cube_023.materials.append(mat_carbasenaterial)
me_cube_023.use_remesh_fix_poles = True
me_cube_023.use_remesh_preserve_attributes = False
me_cube_023.update()
me_cube_022 = bpy.data.meshes.new('Cube.022')
me_cube_022.from_pydata([(0.04605, -0.8772, -0.01012), (0.2989, -0.9033, -0.0258), (0.08905, -0.8735, -0.01012), (0.08905, -0.8735, 0.0249), (0.2989, -0.9033, 0.09659), (0.04605, -0.8772, 0.0249), (0.4862, -0.6931, -0.0258), (0.4862, -0.6931, 0.09659), (0.4503, -0.6552, -0.0258), (0.4503, -0.6552, 0.09659), (0.542, -0.5351, -0.0258), (0.4946, -0.5263, -0.0258), (0.542, -0.5351, 0.09659), (0.4946, -0.5263, 0.09659), (0.2989, -0.855, 0.09659), (0.2989, -0.855, -0.0258), (0.04175, -0.7791, 0.02142), (0.04175, -0.7791, -0.006641), (0.0762, -0.7761, 0.02142), (0.0762, -0.7761, -0.006641), (-0.04605, -0.8772, -0.01012), (0.0, -0.9295, 0.09659), (0.0, -0.9295, -0.0258), (-0.2989, -0.9033, -0.0258), (-0.08905, -0.8735, -0.01012), (-0.08905, -0.8735, 0.0249), (-0.2989, -0.9033, 0.09659), (-0.04605, -0.8772, 0.0249), (-0.4862, -0.6931, -0.0258), (-0.4862, -0.6931, 0.09659), (-0.4503, -0.6552, -0.0258), (-0.4503, -0.6552, 0.09659), (-0.542, -0.5351, -0.0258), (-0.4946, -0.5263, -0.0258), (-0.542, -0.5351, 0.09659), (-0.4946, -0.5263, 0.09659), (0.0, -0.8813, 0.09659), (0.0, -0.8813, -0.0258), (-0.2989, -0.855, 0.09659), (-0.2989, -0.855, -0.0258), (-0.04175, -0.7791, 0.02142), (-0.04175, -0.7791, -0.006641), (-0.0762, -0.7761, 0.02142), (-0.0762, -0.7761, -0.006641)], [], [(1, 4, 21, 22), (3, 2, 19, 18), (6, 7, 4, 1), (1, 22, 37, 15), (8, 15, 14, 9), (6, 1, 15, 8), (4, 7, 9, 14), (21, 4, 14, 36), (7, 6, 10, 12), (11, 13, 12, 10), (9, 7, 12, 13), (8, 9, 13, 11), (6, 8, 11, 10), (5, 0, 37, 36), (3, 5, 36, 14), (2, 3, 14, 15), (0, 2, 15, 37), (19, 17, 16, 18), (0, 5, 16, 17), (2, 0, 17, 19), (5, 3, 18, 16), (23, 22, 21, 26), (25, 42, 43, 24), (28, 23, 26, 29), (23, 39, 37, 22), (22, 37, 36, 21), (30, 31, 38, 39), (28, 30, 39, 23), (26, 38, 31, 29), (21, 36, 38, 26), (29, 34, 32, 28), (33, 32, 34, 35), (31, 35, 34, 29), (30, 33, 35, 31), (28, 32, 33, 30), (27, 36, 37, 20), (25, 38, 36, 27), (24, 39, 38, 25), (20, 37, 39, 24), (43, 42, 40, 41), (20, 41, 40, 27), (24, 43, 41, 20), (27, 40, 42, 25)])
_uv = me_cube_022.uv_layers.new(name='UVMap')
_uv.uv.foreach_set('vector', [0.3988, 0.961, 0.4723, 0.961, 0.4723, 0.9903, 0.3988, 0.9903, 0.4526, 0.9802, 0.4184, 0.9802, 0.4184, 0.9802, 0.4526, 0.9802, 0.3988, 0.9317, 0.4723, 0.9317, 0.4723, 0.961, 0.3988, 0.961, 0.3988, 0.961, 0.3988, 0.9903, 0.3988, 0.9903, 0.3988, 0.961, 0.3988, 0.9317, 0.3988, 0.961, 0.4723, 0.961, 0.4723, 0.9317, 0.3988, 0.9317, 0.3988, 0.961, 0.3988, 0.961, 0.3988, 0.9317, 0.4723, 0.961, 0.4723, 0.9317, 0.4723, 0.9317, 0.4723, 0.961, 0.4723, 0.9903, 0.4723, 0.961, 0.4723, 0.961, 0.4723, 0.9903, 0.4723, 0.9317, 0.3988, 0.9317, 0.3988, 0.9317, 0.4723, 0.9317, 0.3988, 0.9317, 0.4723, 0.9317, 0.4723, 0.9317, 0.3988, 0.9317, 0.4723, 0.9317, 0.4723, 0.9317, 0.4723, 0.9317, 0.4723, 0.9317, 0.3988, 0.9317, 0.4723, 0.9317, 0.4723, 0.9317, 0.3988, 0.9317, 0.3988, 0.9317, 0.3988, 0.9317, 0.3988, 0.9317, 0.3988, 0.9317, 0.4526, 0.9871, 0.4184, 0.9871, 0.3988, 0.9903, 0.4723, 0.9903, 0.4526, 0.9802, 0.4526, 0.9871, 0.4723, 0.9903, 0.4723, 0.961, 0.4184, 0.9802, 0.4526, 0.9802, 0.4723, 0.961, 0.3988, 0.961, 0.4184, 0.9871, 0.4184, 0.9802, 0.3988, 0.961, 0.3988, 0.9903, 0.4184, 0.9802, 0.4184, 0.9871, 0.4526, 0.9871, 0.4526, 0.9802, 0.4184, 0.9871, 0.4526, 0.9871, 0.4526, 0.9871, 0.4184, 0.9871, 0.4184, 0.9802, 0.4184, 0.9871, 0.4184, 0.9871, 0.4184, 0.9802, 0.4526, 0.9871, 0.4526, 0.9802, 0.4526, 0.9802, 0.4526, 0.9871, 0.3988, 0.961, 0.3988, 0.9903, 0.4723, 0.9903, 0.4723, 0.961, 0.4526, 0.9802, 0.4526, 0.9802, 0.4184, 0.9802, 0.4184, 0.9802, 0.3988, 0.9317, 0.3988, 0.961, 0.4723, 0.961, 0.4723, 0.9317, 0.3988, 0.961, 0.3988, 0.961, 0.3988, 0.9903, 0.3988, 0.9903, 0.3988, 0.9903, 0.3988, 0.9903, 0.4723, 0.9903, 0.4723, 0.9903, 0.3988, 0.9317, 0.4723, 0.9317, 0.4723, 0.961, 0.3988, 0.961, 0.3988, 0.9317, 0.3988, 0.9317, 0.3988, 0.961, 0.3988, 0.961, 0.4723, 0.961, 0.4723, 0.961, 0.4723, 0.9317, 0.4723, 0.9317, 0.4723, 0.9903, 0.4723, 0.9903, 0.4723, 0.961, 0.4723, 0.961, 0.4723, 0.9317, 0.4723, 0.9317, 0.3988, 0.9317, 0.3988, 0.9317, 0.3988, 0.9317, 0.3988, 0.9317, 0.4723, 0.9317, 0.4723, 0.9317, 0.4723, 0.9317, 0.4723, 0.9317, 0.4723, 0.9317, 0.4723, 0.9317, 0.3988, 0.9317, 0.3988, 0.9317, 0.4723, 0.9317, 0.4723, 0.9317, 0.3988, 0.9317, 0.3988, 0.9317, 0.3988, 0.9317, 0.3988, 0.9317, 0.4526, 0.9871, 0.4723, 0.9903, 0.3988, 0.9903, 0.4184, 0.9871, 0.4526, 0.9802, 0.4723, 0.961, 0.4723, 0.9903, 0.4526, 0.9871, 0.4184, 0.9802, 0.3988, 0.961, 0.4723, 0.961, 0.4526, 0.9802, 0.4184, 0.9871, 0.3988, 0.9903, 0.3988, 0.961, 0.4184, 0.9802, 0.4184, 0.9802, 0.4526, 0.9802, 0.4526, 0.9871, 0.4184, 0.9871, 0.4184, 0.9871, 0.4184, 0.9871, 0.4526, 0.9871, 0.4526, 0.9871, 0.4184, 0.9802, 0.4184, 0.9802, 0.4184, 0.9871, 0.4184, 0.9871, 0.4526, 0.9871, 0.4526, 0.9871, 0.4526, 0.9802, 0.4526, 0.9802])
me_cube_022.materials.append(mat_carbasenaterial)
me_cube_022.use_remesh_fix_poles = True
me_cube_022.use_remesh_preserve_attributes = False
me_cube_022.update()
me_cube_021 = bpy.data.meshes.new('Cube.021')
me_cube_021.from_pydata([(0.1025, -0.6232, 0.1645), (0.1025, -0.6344, 0.1851), (0.1025, -0.7506, 0.1153), (0.1025, -0.7271, 0.1026), (0.1025, -0.9018, 0.008166), (0.1025, -0.8782, -0.004556), (0.1487, -0.4484, 0.2735), (0.1487, -0.4367, 0.252), (0.1487, -0.2114, 0.4022), (0.1487, -0.1997, 0.3807), (0.05127, -0.6344, 0.21), (0.05127, -0.6232, 0.1894), (0.05127, -0.7506, 0.1403), (0.05127, -0.7271, 0.1276), (0.05127, -0.9018, 0.03312), (0.05127, -0.8782, 0.02039), (0.07434, -0.4484, 0.314), (0.07434, -0.4367, 0.2925), (0.07434, -0.2114, 0.4427), (0.07434, -0.1997, 0.4211), (0.0, -0.6232, 0.2137), (0.0, -0.6344, 0.2342), (-0.1025, -0.6232, 0.1645), (-0.1025, -0.6344, 0.1851), (0.0, -0.7506, 0.1645), (-0.1025, -0.7506, 0.1153), (0.0, -0.7271, 0.1518), (-0.1025, -0.7271, 0.1026), (0.0, -0.9018, 0.05733), (-0.1025, -0.9018, 0.008166), (0.0, -0.8782, 0.0446), (-0.1025, -0.8782, -0.004556), (0.0, -0.4484, 0.3227), (0.0, -0.4367, 0.3012), (-0.1487, -0.4484, 0.2735), (-0.1487, -0.4367, 0.252), (0.0, -0.2114, 0.4514), (0.0, -0.1997, 0.4298), (-0.1487, -0.2114, 0.4022), (-0.1487, -0.1997, 0.3807), (-0.05127, -0.6344, 0.21), (-0.05127, -0.6232, 0.1894), (-0.05127, -0.7506, 0.1403), (-0.05127, -0.7271, 0.1276), (-0.05127, -0.9018, 0.03312), (-0.05127, -0.8782, 0.02039), (-0.07434, -0.4484, 0.314), (-0.07434, -0.4367, 0.2925), (-0.07434, -0.2114, 0.4427), (-0.07434, -0.1997, 0.4211)], [], [(3, 0, 1, 2), (13, 11, 0, 3), (11, 20, 33, 17), (10, 12, 2, 1), (3, 2, 4, 5), (14, 28, 30, 15), (12, 24, 28, 14), (13, 3, 5, 15), (17, 33, 37, 19), (1, 0, 7, 6), (10, 1, 6, 16), (19, 18, 8, 9), (6, 7, 9, 8), (16, 6, 8, 18), (32, 16, 18, 36), (37, 36, 18, 19), (21, 10, 16, 32), (7, 17, 19, 9), (26, 13, 15, 30), (2, 12, 14, 4), (4, 14, 15, 5), (21, 24, 12, 10), (0, 11, 17, 7), (26, 20, 11, 13), (26, 20, 21, 24), (27, 25, 23, 22), (43, 27, 22, 41), (41, 47, 33, 20), (40, 23, 25, 42), (27, 31, 29, 25), (44, 45, 30, 28), (42, 44, 28, 24), (24, 28, 30, 26), (43, 45, 31, 27), (47, 49, 37, 33), (23, 34, 35, 22), (20, 33, 32, 21), (40, 46, 34, 23), (49, 39, 38, 48), (34, 38, 39, 35), (46, 48, 38, 34), (33, 37, 36, 32), (32, 36, 48, 46), (37, 49, 48, 36), (21, 32, 46, 40), (35, 39, 49, 47), (26, 30, 45, 43), (25, 29, 44, 42), (29, 31, 45, 44), (21, 40, 42, 24), (22, 35, 47, 41), (26, 43, 41, 20)])
_uv = me_cube_021.uv_layers.new(name='UVMap')
_uv.uv.foreach_set('vector', [0.7603, 0.6863, 0.7603, 0.7279, 0.8647, 0.7279, 0.8647, 0.6863, 0.7603, 0.6863, 0.7603, 0.7279, 0.7603, 0.7279, 0.7603, 0.6863, 0.7603, 0.7279, 0.7603, 0.7279, 0.7603, 0.7279, 0.7603, 0.7279, 0.5547, 0.9589, 0.5547, 0.9173, 0.5547, 0.9173, 0.5547, 0.9589, 0.7603, 0.6863, 0.8647, 0.6863, 0.8647, 0.6863, 0.7603, 0.6863, 0.8647, 0.6863, 0.8647, 0.6863, 0.7603, 0.6863, 0.7603, 0.6863, 0.8647, 0.6863, 0.8647, 0.6863, 0.8647, 0.6863, 0.8647, 0.6863, 0.7603, 0.6863, 0.7603, 0.6863, 0.7603, 0.6863, 0.7603, 0.6863, 0.7603, 0.7279, 0.7603, 0.7279, 0.7603, 0.7279, 0.7603, 0.7279, 0.8647, 0.7279, 0.7603, 0.7279, 0.7603, 0.7279, 0.8647, 0.7279, 0.5547, 0.9589, 0.5547, 0.9589, 0.5547, 0.9589, 0.5547, 0.9589, 0.7603, 0.7279, 0.8647, 0.7279, 0.8647, 0.7279, 0.7603, 0.7279, 0.8647, 0.7279, 0.7603, 0.7279, 0.7603, 0.7279, 0.8647, 0.7279, 0.5547, 0.9589, 0.5547, 0.9589, 0.5547, 0.9589, 0.5547, 0.9589, 0.8647, 0.7279, 0.8647, 0.7279, 0.8647, 0.7279, 0.8647, 0.7279, 0.7603, 0.7279, 0.8647, 0.7279, 0.8647, 0.7279, 0.7603, 0.7279, 0.8647, 0.7279, 0.8647, 0.7279, 0.8647, 0.7279, 0.8647, 0.7279, 0.7603, 0.7279, 0.7603, 0.7279, 0.7603, 0.7279, 0.7603, 0.7279, 0.7603, 0.6863, 0.7603, 0.6863, 0.7603, 0.6863, 0.7603, 0.6863, 0.5547, 0.9173, 0.5547, 0.9173, 0.5547, 0.9173, 0.5547, 0.9173, 0.8647, 0.6863, 0.8647, 0.6863, 0.7603, 0.6863, 0.7603, 0.6863, 0.8647, 0.7279, 0.8647, 0.6863, 0.8647, 0.6863, 0.8647, 0.7279, 0.7603, 0.7279, 0.7603, 0.7279, 0.7603, 0.7279, 0.7603, 0.7279, 0.7603, 0.6863, 0.7603, 0.7279, 0.7603, 0.7279, 0.7603, 0.6863, 0.7603, 0.6863, 0.7603, 0.7279, 0.8647, 0.7279, 0.8647, 0.6863, 0.7603, 0.6863, 0.8647, 0.6863, 0.8647, 0.7279, 0.7603, 0.7279, 0.7603, 0.6863, 0.7603, 0.6863, 0.7603, 0.7279, 0.7603, 0.7279, 0.7603, 0.7279, 0.7603, 0.7279, 0.7603, 0.7279, 0.7603, 0.7279, 0.5547, 0.9589, 0.5547, 0.9589, 0.5547, 0.9173, 0.5547, 0.9173, 0.7603, 0.6863, 0.7603, 0.6863, 0.8647, 0.6863, 0.8647, 0.6863, 0.8647, 0.6863, 0.7603, 0.6863, 0.7603, 0.6863, 0.8647, 0.6863, 0.8647, 0.6863, 0.8647, 0.6863, 0.8647, 0.6863, 0.8647, 0.6863, 0.8647, 0.6863, 0.8647, 0.6863, 0.7603, 0.6863, 0.7603, 0.6863, 0.7603, 0.6863, 0.7603, 0.6863, 0.7603, 0.6863, 0.7603, 0.6863, 0.7603, 0.7279, 0.7603, 0.7279, 0.7603, 0.7279, 0.7603, 0.7279, 0.8647, 0.7279, 0.8647, 0.7279, 0.7603, 0.7279, 0.7603, 0.7279, 0.7603, 0.7279, 0.7603, 0.7279, 0.8647, 0.7279, 0.8647, 0.7279, 0.5547, 0.9589, 0.5547, 0.9589, 0.5547, 0.9589, 0.5547, 0.9589, 0.7603, 0.7279, 0.7603, 0.7279, 0.8647, 0.7279, 0.8647, 0.7279, 0.8647, 0.7279, 0.8647, 0.7279, 0.7603, 0.7279, 0.7603, 0.7279, 0.5547, 0.9589, 0.5547, 0.9589, 0.5547, 0.9589, 0.5547, 0.9589, 0.7603, 0.7279, 0.7603, 0.7279, 0.8647, 0.7279, 0.8647, 0.7279, 0.8647, 0.7279, 0.8647, 0.7279, 0.8647, 0.7279, 0.8647, 0.7279, 0.7603, 0.7279, 0.7603, 0.7279, 0.8647, 0.7279, 0.8647, 0.7279, 0.8647, 0.7279, 0.8647, 0.7279, 0.8647, 0.7279, 0.8647, 0.7279, 0.7603, 0.7279, 0.7603, 0.7279, 0.7603, 0.7279, 0.7603, 0.7279, 0.7603, 0.6863, 0.7603, 0.6863, 0.7603, 0.6863, 0.7603, 0.6863, 0.5547, 0.9173, 0.5547, 0.9173, 0.5547, 0.9173, 0.5547, 0.9173, 0.8647, 0.6863, 0.7603, 0.6863, 0.7603, 0.6863, 0.8647, 0.6863, 0.8647, 0.7279, 0.8647, 0.7279, 0.8647, 0.6863, 0.8647, 0.6863, 0.7603, 0.7279, 0.7603, 0.7279, 0.7603, 0.7279, 0.7603, 0.7279, 0.7603, 0.6863, 0.7603, 0.6863, 0.7603, 0.7279, 0.7603, 0.7279])
me_cube_021.materials.append(mat_carbasenaterial)
me_cube_021.use_remesh_fix_poles = True
me_cube_021.use_remesh_preserve_attributes = False
me_cube_021.update()
me_cube_020 = bpy.data.meshes.new('Cube.020')
me_cube_020.from_pydata([(-0.4887, -0.06908, 0.01623), (-0.4887, -0.06908, 0.1386), (-0.5515, 0.5515, 0.01623), (-0.5515, 0.5515, 0.1386), (-0.5997, 0.5515, 0.01623), (-0.5345, -0.0841, 0.01623), (-0.5345, -0.0841, 0.1386), (-0.5997, 0.5515, 0.1386), (-0.5184, 0.0697, 0.01623), (-0.5184, 0.0697, 0.1386), (-0.5678, 0.0697, 0.01623), (-0.5678, 0.0697, 0.1386), (-0.5515, 0.3106, 0.1386), (-0.5997, 0.3106, 0.1386), (-0.5515, 0.3106, 0.01623), (-0.5997, 0.3106, 0.01623)], [], [(14, 2, 3, 12), (15, 13, 7, 4), (9, 11, 6, 1), (14, 15, 4, 2), (2, 4, 7, 3), (1, 6, 5, 0), (0, 5, 10, 8), (12, 13, 11, 9), (5, 6, 11, 10), (0, 8, 9, 1), (3, 7, 13, 12), (8, 10, 15, 14), (10, 11, 13, 15), (8, 14, 12, 9)])
_uv = me_cube_020.uv_layers.new(name='UVMap')
_uv.uv.foreach_set('vector', [0.4314, 0.9451, 0.4314, 0.9671, 0.4866, 0.9671, 0.4866, 0.9451, 0.4314, 0.9451, 0.4866, 0.9451, 0.4866, 0.9671, 0.4314, 0.9671, 0.4866, 0.9231, 0.4866, 0.9231, 0.4866, 0.9118, 0.4866, 0.9118, 0.4314, 0.9451, 0.4314, 0.9451, 0.4314, 0.9671, 0.4314, 0.9671, 0.4314, 0.9671, 0.4314, 0.9671, 0.4866, 0.9671, 0.4866, 0.9671, 0.4866, 0.9118, 0.4866, 0.9118, 0.4314, 0.9118, 0.4314, 0.9118, 0.4314, 0.9118, 0.4314, 0.9118, 0.4314, 0.9231, 0.4314, 0.9231, 0.4866, 0.9451, 0.4866, 0.9451, 0.4866, 0.9231, 0.4866, 0.9231, 0.4314, 0.9118, 0.4866, 0.9118, 0.4866, 0.9231, 0.4314, 0.9231, 0.4314, 0.9118, 0.4314, 0.9231, 0.4866, 0.9231, 0.4866, 0.9118, 0.4866, 0.9671, 0.4866, 0.9671, 0.4866, 0.9451, 0.4866, 0.9451, 0.4314, 0.9231, 0.4314, 0.9231, 0.4314, 0.9451, 0.4314, 0.9451, 0.4314, 0.9231, 0.4866, 0.9231, 0.4866, 0.9451, 0.4314, 0.9451, 0.4314, 0.9231, 0.4314, 0.9451, 0.4866, 0.9451, 0.4866, 0.9231])
me_cube_020.materials.append(mat_carbasenaterial)
me_cube_020.use_remesh_fix_poles = True
me_cube_020.use_remesh_preserve_attributes = False
me_cube_020.update()
me_cube_019 = bpy.data.meshes.new('Cube.019')
me_cube_019.from_pydata([(0.4887, -0.06908, 0.01623), (0.4887, -0.06908, 0.1386), (0.5515, 0.5515, 0.01623), (0.5515, 0.5515, 0.1386), (0.5997, 0.5515, 0.01623), (0.5345, -0.0841, 0.01623), (0.5345, -0.0841, 0.1386), (0.5997, 0.5515, 0.1386), (0.5184, 0.0697, 0.01623), (0.5184, 0.0697, 0.1386), (0.5678, 0.0697, 0.01623), (0.5678, 0.0697, 0.1386), (0.5515, 0.3106, 0.1386), (0.5997, 0.3106, 0.1386), (0.5515, 0.3106, 0.01623), (0.5997, 0.3106, 0.01623)], [], [(14, 12, 3, 2), (15, 4, 7, 13), (9, 1, 6, 11), (14, 2, 4, 15), (2, 3, 7, 4), (1, 0, 5, 6), (0, 8, 10, 5), (12, 9, 11, 13), (5, 10, 11, 6), (0, 1, 9, 8), (3, 12, 13, 7), (8, 14, 15, 10), (10, 15, 13, 11), (8, 9, 12, 14)])
_uv = me_cube_019.uv_layers.new(name='UVMap')
_uv.uv.foreach_set('vector', [0.402, 0.9502, 0.4496, 0.9502, 0.4496, 0.9691, 0.402, 0.9691, 0.402, 0.9502, 0.402, 0.9691, 0.4496, 0.9691, 0.4496, 0.9502, 0.4496, 0.9312, 0.4496, 0.9215, 0.4496, 0.9215, 0.4496, 0.9312, 0.402, 0.9502, 0.402, 0.9691, 0.402, 0.9691, 0.402, 0.9502, 0.402, 0.9691, 0.4496, 0.9691, 0.4496, 0.9691, 0.402, 0.9691, 0.4496, 0.9215, 0.402, 0.9215, 0.402, 0.9215, 0.4496, 0.9215, 0.402, 0.9215, 0.402, 0.9312, 0.402, 0.9312, 0.402, 0.9215, 0.4496, 0.9502, 0.4496, 0.9312, 0.4496, 0.9312, 0.4496, 0.9502, 0.402, 0.9215, 0.402, 0.9312, 0.4496, 0.9312, 0.4496, 0.9215, 0.402, 0.9215, 0.4496, 0.9215, 0.4496, 0.9312, 0.402, 0.9312, 0.4496, 0.9691, 0.4496, 0.9502, 0.4496, 0.9502, 0.4496, 0.9691, 0.402, 0.9312, 0.402, 0.9502, 0.402, 0.9502, 0.402, 0.9312, 0.402, 0.9312, 0.402, 0.9502, 0.4496, 0.9502, 0.4496, 0.9312, 0.402, 0.9312, 0.4496, 0.9312, 0.4496, 0.9502, 0.402, 0.9502])
me_cube_019.materials.append(mat_carbasenaterial)
me_cube_019.use_remesh_fix_poles = True
me_cube_019.use_remesh_preserve_attributes = False
me_cube_019.update()
me_cube_006 = bpy.data.meshes.new('Cube.006')
me_cube_006.from_pydata([(0.1473, -0.8111, -0.02384), (0.3153, -0.3348, -0.02384), (0.1473, -0.8111, 0.02384), (0.3324, 0.8733, -0.02384), (0.3324, 0.8733, 0.02384), (0.1933, -0.1112, 0.02384), (0.1933, -0.1112, -0.02384), (0.1927, -0.04924, -0.02384), (0.3362, 0.1186, -0.02384), (0.3362, 0.1186, 0.02384), (0.1927, -0.04924, 0.02384), (0.3153, -0.3348, 0.02384), (0.03792, 0.04748, 0.08043), (0.01692, -0.108, 0.2781), (0.04373, 0.04536, 0.07656), (0.02273, -0.1101, 0.2743), (0.04498, 0.04025, 0.0715), (0.02399, -0.1152, 0.2692), (0.04094, 0.03514, 0.06822), (0.01994, -0.1204, 0.2659), (0.03397, 0.03302, 0.06863), (0.01297, -0.1225, 0.2663), (0.02815, 0.03514, 0.0725), (0.007149, -0.1204, 0.2702), (0.0269, 0.04025, 0.07756), (0.005896, -0.1152, 0.2753), (0.03094, 0.04536, 0.08084), (0.009941, -0.1101, 0.2785), (0.1275, -0.8111, -0.02384), (0.2388, -0.3132, -0.02384), (0.2878, 0.8733, 0.02384), (0.1536, -0.1328, 0.02384), (0.2395, 0.09263, 0.02384), (0.1537, -0.02326, 0.02384), (0.2388, -0.3132, 0.02384), (0.2878, 0.8733, -0.02384), (0.1275, -0.8111, 0.02384), (0.1536, -0.1328, -0.02384), (0.2395, 0.09263, -0.02384), (0.1537, -0.02326, -0.02384), (0.291, 0.1186, -0.02384), (0.1668, -0.04924, -0.02384), (0.291, 0.1186, 0.02384), (0.1668, -0.04924, 0.02384), (0.3326, 0.8361, -0.02384), (0.3326, 0.8361, 0.02384), (0.2879, 0.8361, 0.02384), (0.2879, 0.8361, -0.02384), (0.2729, -0.3348, -0.02384), (0.1673, -0.1112, -0.02384), (0.1673, -0.1112, 0.02384), (0.2729, -0.3348, 0.02384), (0.158, -0.7807, -0.02384), (0.158, -0.7807, 0.02384), (0.1368, -0.7807, 0.02384), (0.1368, -0.7807, -0.02384), (-0.1473, -0.8111, -0.02384), (-0.3153, -0.3348, -0.02384), (-0.1473, -0.8111, 0.02384), (-0.3324, 0.8733, -0.02384), (-0.3324, 0.8733, 0.02384), (-0.1933, -0.1112, 0.02384), (-0.1933, -0.1112, -0.02384), (-0.1927, -0.04924, -0.02384), (-0.3362, 0.1186, -0.02384), (-0.3362, 0.1186, 0.02384), (-0.1927, -0.04924, 0.02384), (-0.3153, -0.3348, 0.02384), (0.0, 0.8733, -0.02384), (0.0, 0.8733, 0.02384), (0.0, -0.8111, -0.02384), (0.0, -0.8111, 0.02384), (0.0, -0.1112, 0.02384), (0.0, 0.1186, 0.02384), (0.0, -0.04924, 0.02384), (0.0, -0.3348, 0.02384), (0.0, -0.1112, -0.02384), (0.0, 0.1186, -0.02384), (0.0, -0.04924, -0.02384), (0.0, -0.3132, -0.02384), (-0.03792, 0.04748, 0.08043), (-0.01692, -0.108, 0.2781), (-0.04373, 0.04536, 0.07656), (-0.02273, -0.1101, 0.2743), (-0.04498, 0.04025, 0.0715), (-0.02399, -0.1152, 0.2692), (-0.04094, 0.03514, 0.06822), (-0.01994, -0.1204, 0.2659), (-0.03397, 0.03302, 0.06863), (-0.01297, -0.1225, 0.2663), (-0.02815, 0.03514, 0.0725), (-0.007149, -0.1204, 0.2702), (-0.0269, 0.04025, 0.07756), (-0.005896, -0.1152, 0.2753), (-0.03094, 0.04536, 0.08084), (-0.009941, -0.1101, 0.2785), (-0.1275, -0.8111, -0.02384), (-0.2388, -0.3132, -0.02384), (-0.2878, 0.8733, 0.02384), (-0.1536, -0.1328, 0.02384), (-0.2395, 0.09263, 0.02384), (-0.1537, -0.02326, 0.02384), (-0.2388, -0.3132, 0.02384), (-0.2878, 0.8733, -0.02384), (-0.1275, -0.8111, 0.02384), (-0.1536, -0.1328, -0.02384), (-0.2395, 0.09263, -0.02384), (-0.1537, -0.02326, -0.02384), (-0.291, 0.1186, -0.02384), (0.0, 0.09263, -0.02384), (-0.1668, -0.04924, -0.02384), (0.0, -0.02326, -0.02384), (0.0, 0.09263, 0.02384), (-0.291, 0.1186, 0.02384), (0.0, -0.02326, 0.02384), (-0.1668, -0.04924, 0.02384), (0.0, 0.8361, 0.02384), (0.0, 0.8361, -0.02384), (-0.3326, 0.8361, -0.02384), (-0.3326, 0.8361, 0.02384), (-0.2879, 0.8361, 0.02384), (-0.2879, 0.8361, -0.02384), (-0.2729, -0.3348, -0.02384), (0.0, -0.3348, -0.02384), (-0.1673, -0.1112, -0.02384), (0.0, -0.1328, -0.02384), (0.0, -0.1328, 0.02384), (-0.1673, -0.1112, 0.02384), (0.0, -0.3132, 0.02384), (-0.2729, -0.3348, 0.02384), (-0.158, -0.7807, -0.02384), (0.0, -0.7807, 0.02384), (0.0, -0.7807, -0.02384), (-0.158, -0.7807, 0.02384), (-0.1368, -0.7807, 0.02384), (-0.1368, -0.7807, -0.02384)], [], [(52, 53, 2, 0), (55, 52, 0, 28), (49, 6, 1, 48), (6, 5, 11, 1), (28, 36, 71, 70), (35, 30, 4, 3), (47, 44, 8, 40), (44, 45, 9, 8), (40, 8, 7, 41), (41, 7, 6, 49), (8, 9, 10, 7), (7, 10, 5, 6), (4, 30, 46, 45), (48, 1, 52, 55), (54, 131, 71, 36), (12, 13, 15, 14), (14, 15, 17, 16), (16, 17, 19, 18), (18, 19, 21, 20), (20, 21, 23, 22), (22, 23, 25, 24), (15, 13, 27, 25, 23, 21, 19, 17), (24, 25, 27, 26), (26, 27, 13, 12), (12, 14, 16, 18, 20, 22, 24, 26), (45, 46, 42, 9), (53, 54, 36, 2), (10, 43, 50, 5), (5, 50, 51, 11), (9, 42, 43, 10), (68, 35, 47, 117), (68, 69, 30, 35), (0, 2, 36, 28), (132, 55, 28, 70), (38, 109, 77, 40), (111, 39, 41, 78), (112, 32, 42, 73), (33, 114, 74, 43), (32, 33, 43, 42), (39, 38, 40, 41), (38, 39, 33, 32), (39, 111, 114, 33), (109, 38, 32, 112), (30, 69, 116, 46), (3, 4, 45, 44), (35, 3, 44, 47), (42, 46, 47, 40), (46, 116, 117, 47), (73, 42, 40, 77), (79, 29, 48, 123), (37, 125, 76, 49), (126, 31, 50, 72), (34, 128, 75, 51), (31, 34, 51, 50), (29, 37, 49, 48), (37, 29, 34, 31), (29, 79, 128, 34), (125, 37, 31, 126), (49, 50, 43, 41), (41, 43, 74, 78), (11, 51, 54, 53), (76, 72, 50, 49), (1, 11, 53, 52), (48, 55, 54, 51), (55, 132, 131, 54), (123, 48, 51, 75), (130, 56, 58, 133), (135, 96, 56, 130), (124, 122, 57, 62), (62, 57, 67, 61), (96, 70, 71, 104), (103, 59, 60, 98), (121, 108, 64, 118), (118, 64, 65, 119), (108, 110, 63, 64), (110, 124, 62, 63), (64, 63, 66, 65), (63, 62, 61, 66), (60, 119, 120, 98), (122, 135, 130, 57), (134, 104, 71, 131), (80, 82, 83, 81), (82, 84, 85, 83), (84, 86, 87, 85), (86, 88, 89, 87), (88, 90, 91, 89), (90, 92, 93, 91), (83, 85, 87, 89, 91, 93, 95, 81), (92, 94, 95, 93), (94, 80, 81, 95), (80, 94, 92, 90, 88, 86, 84, 82), (119, 65, 113, 120), (133, 58, 104, 134), (66, 61, 127, 115), (61, 67, 129, 127), (65, 66, 115, 113), (68, 117, 121, 103), (68, 103, 98, 69), (56, 96, 104, 58), (132, 70, 96, 135), (106, 108, 77, 109), (111, 78, 110, 107), (112, 73, 113, 100), (101, 115, 74, 114), (100, 113, 115, 101), (107, 110, 108, 106), (106, 100, 101, 107), (107, 101, 114, 111), (109, 112, 100, 106), (98, 120, 116, 69), (59, 118, 119, 60), (103, 121, 118, 59), (113, 108, 121, 120), (120, 121, 117, 116), (73, 77, 108, 113), (79, 123, 122, 97), (105, 124, 76, 125), (126, 72, 127, 99), (102, 129, 75, 128), (99, 127, 129, 102), (97, 122, 124, 105), (105, 99, 102, 97), (97, 102, 128, 79), (125, 126, 99, 105), (124, 110, 115, 127), (110, 78, 74, 115), (67, 133, 134, 129), (76, 124, 127, 72), (57, 130, 133, 67), (122, 129, 134, 135), (135, 134, 131, 132), (123, 75, 129, 122)])
_uv = me_cube_006.uv_layers.new(name='UVMap')
_uv.uv.foreach_set('vector', [0.1781, 0.9544, 0.1956, 0.9544, 0.1956, 0.9546, 0.1781, 0.9546, 0.1769, 0.9544, 0.1781, 0.9544, 0.1781, 0.9546, 0.1769, 0.9546, 0.1769, 0.9477, 0.1781, 0.9477, 0.1781, 0.9504, 0.1769, 0.9504, 0.1781, 0.9477, 0.1956, 0.9477, 0.1956, 0.9504, 0.1781, 0.9504, 0.1781, 0.9558, 0.1956, 0.9558, 0.1956, 0.9634, 0.1781, 0.9634, 0.1781, 0.936, 0.1956, 0.936, 0.1956, 0.9372, 0.1781, 0.9372, 0.1769, 0.9375, 0.1781, 0.9375, 0.1781, 0.9449, 0.1769, 0.9449, 0.1781, 0.9375, 0.1956, 0.9375, 0.1956, 0.9449, 0.1781, 0.9449, 0.1769, 0.9449, 0.1781, 0.9449, 0.1781, 0.9457, 0.1769, 0.9457, 0.1769, 0.9457, 0.1781, 0.9457, 0.1781, 0.9477, 0.1769, 0.9477, 0.1781, 0.9449, 0.1956, 0.9449, 0.1956, 0.9457, 0.1781, 0.9457, 0.1781, 0.9457, 0.1956, 0.9457, 0.1956, 0.9477, 0.1781, 0.9477, 0.1956, 0.9372, 0.1968, 0.9372, 0.1968, 0.9375, 0.1956, 0.9375, 0.1769, 0.9504, 0.1781, 0.9504, 0.1781, 0.9544, 0.1769, 0.9544, 0.1968, 0.9544, 0.2043, 0.9544, 0.2043, 0.9546, 0.1968, 0.9546, 0.2218, 0.9372, 0.2218, 0.9721, 0.2131, 0.9721, 0.2131, 0.9372, 0.2131, 0.9372, 0.2131, 0.9721, 0.2043, 0.9721, 0.2043, 0.9372, 0.2043, 0.9372, 0.2043, 0.9721, 0.1956, 0.9721, 0.1956, 0.9372, 0.1956, 0.9372, 0.1956, 0.9721, 0.1869, 0.9721, 0.1869, 0.9372, 0.1869, 0.9372, 0.1869, 0.9721, 0.1781, 0.9721, 0.1781, 0.9372, 0.1781, 0.9372, 0.1781, 0.9721, 0.1694, 0.9721, 0.1694, 0.9372, 0.1812, 0.9315, 0.1694, 0.9365, 0.1575, 0.9315, 0.1526, 0.9197, 0.1575, 0.9078, 0.1694, 0.9029, 0.1812, 0.9078, 0.1862, 0.9197, 0.1694, 0.9372, 0.1694, 0.9721, 0.1606, 0.9721, 0.1606, 0.9372, 0.1606, 0.9372, 0.1606, 0.9721, 0.1519, 0.9721, 0.1519, 0.9372, 0.2043, 0.9365, 0.2162, 0.9315, 0.2211, 0.9197, 0.2162, 0.9078, 0.2043, 0.9029, 0.1925, 0.9078, 0.1876, 0.9197, 0.1925, 0.9315, 0.1956, 0.9375, 0.1968, 0.9375, 0.1968, 0.9449, 0.1956, 0.9449, 0.1956, 0.9544, 0.1968, 0.9544, 0.1968, 0.9546, 0.1956, 0.9546, 0.1956, 0.9457, 0.1968, 0.9457, 0.1968, 0.9477, 0.1956, 0.9477, 0.1956, 0.9477, 0.1968, 0.9477, 0.1968, 0.9504, 0.1956, 0.9504, 0.1956, 0.9449, 0.1968, 0.9449, 0.1968, 0.9457, 0.1956, 0.9457, 0.1694, 0.9372, 0.1769, 0.9372, 0.1769, 0.9375, 0.1694, 0.9375, 0.1781, 0.9284, 0.1956, 0.9284, 0.1956, 0.936, 0.1781, 0.936, 0.1781, 0.9546, 0.1956, 0.9546, 0.1956, 0.9558, 0.1781, 0.9558, 0.1694, 0.9544, 0.1769, 0.9544, 0.1769, 0.9546, 0.1694, 0.9546, 0.1761, 0.945, 0.1694, 0.945, 0.1694, 0.9449, 0.1769, 0.9449, 0.1694, 0.9456, 0.1758, 0.9456, 0.1769, 0.9457, 0.1694, 0.9457, 0.2043, 0.945, 0.1977, 0.945, 0.1968, 0.9449, 0.2043, 0.9449, 0.1979, 0.9456, 0.2043, 0.9456, 0.2043, 0.9457, 0.1968, 0.9457, 0.1977, 0.945, 0.1979, 0.9456, 0.1968, 0.9457, 0.1968, 0.9449, 0.1758, 0.9456, 0.1761, 0.945, 0.1769, 0.9449, 0.1769, 0.9457, 0.1519, 0.9022, 0.1519, 0.9022, 0.1519, 0.9022, 0.1519, 0.9022, 0.1519, 0.9022, 0.1519, 0.9022, 0.1519, 0.9022, 0.1519, 0.9022, 0.1519, 0.9022, 0.1519, 0.9022, 0.1519, 0.9022, 0.1519, 0.9022, 0.1968, 0.9372, 0.2043, 0.9372, 0.2043, 0.9375, 0.1968, 0.9375, 0.1781, 0.9372, 0.1956, 0.9372, 0.1956, 0.9375, 0.1781, 0.9375, 0.1769, 0.9372, 0.1781, 0.9372, 0.1781, 0.9375, 0.1769, 0.9375, 0.1519, 0.9022, 0.1519, 0.9022, 0.1519, 0.9022, 0.1519, 0.9022, 0.1519, 0.9022, 0.1519, 0.9022, 0.1519, 0.9022, 0.1519, 0.9022, 0.1519, 0.9022, 0.1519, 0.9022, 0.1519, 0.9022, 0.1519, 0.9022, 0.1694, 0.9501, 0.1762, 0.9501, 0.1769, 0.9504, 0.1694, 0.9504, 0.176, 0.9479, 0.1693, 0.9479, 0.1693, 0.9476, 0.1769, 0.9477, 0.2044, 0.9479, 0.1977, 0.9479, 0.1968, 0.9477, 0.2044, 0.9476, 0.1975, 0.9501, 0.2044, 0.9501, 0.2043, 0.9504, 0.1968, 0.9504, 0.1977, 0.9479, 0.1975, 0.9501, 0.1968, 0.9504, 0.1968, 0.9477, 0.1762, 0.9501, 0.176, 0.9479, 0.1769, 0.9477, 0.1769, 0.9504, 0.1519, 0.9022, 0.1519, 0.9022, 0.1519, 0.9022, 0.1519, 0.9022, 0.1519, 0.9022, 0.1519, 0.9022, 0.1519, 0.9022, 0.1519, 0.9022, 0.1519, 0.9022, 0.1519, 0.9022, 0.1519, 0.9022, 0.1519, 0.9022, 0.1519, 0.9022, 0.1519, 0.9022, 0.1519, 0.9022, 0.1519, 0.9022, 0.1519, 0.9022, 0.1519, 0.9022, 0.1519, 0.9022, 0.1519, 0.9022, 0.1956, 0.9504, 0.1968, 0.9504, 0.1968, 0.9544, 0.1956, 0.9544, 0.1519, 0.9022, 0.1519, 0.9022, 0.1519, 0.9022, 0.1519, 0.9022, 0.1781, 0.9504, 0.1956, 0.9504, 0.1956, 0.9544, 0.1781, 0.9544, 0.1519, 0.9022, 0.1519, 0.9022, 0.1519, 0.9022, 0.1519, 0.9022, 0.1519, 0.9022, 0.1519, 0.9022, 0.1519, 0.9022, 0.1519, 0.9022, 0.1519, 0.9022, 0.1519, 0.9022, 0.1519, 0.9022, 0.1519, 0.9022, 0.1781, 0.9544, 0.1781, 0.9546, 0.1956, 0.9546, 0.1956, 0.9544, 0.1769, 0.9544, 0.1769, 0.9546, 0.1781, 0.9546, 0.1781, 0.9544, 0.1769, 0.9477, 0.1769, 0.9504, 0.1781, 0.9504, 0.1781, 0.9477, 0.1781, 0.9477, 0.1781, 0.9504, 0.1956, 0.9504, 0.1956, 0.9477, 0.1781, 0.9558, 0.1781, 0.9634, 0.1956, 0.9634, 0.1956, 0.9558, 0.1781, 0.936, 0.1781, 0.9372, 0.1956, 0.9372, 0.1956, 0.936, 0.1769, 0.9375, 0.1769, 0.9449, 0.1781, 0.9449, 0.1781, 0.9375, 0.1781, 0.9375, 0.1781, 0.9449, 0.1956, 0.9449, 0.1956, 0.9375, 0.1769, 0.9449, 0.1769, 0.9457, 0.1781, 0.9457, 0.1781, 0.9449, 0.1769, 0.9457, 0.1769, 0.9477, 0.1781, 0.9477, 0.1781, 0.9457, 0.1781, 0.9449, 0.1781, 0.9457, 0.1956, 0.9457, 0.1956, 0.9449, 0.1781, 0.9457, 0.1781, 0.9477, 0.1956, 0.9477, 0.1956, 0.9457, 0.1956, 0.9372, 0.1956, 0.9375, 0.1968, 0.9375, 0.1968, 0.9372, 0.1769, 0.9504, 0.1769, 0.9544, 0.1781, 0.9544, 0.1781, 0.9504, 0.1968, 0.9544, 0.1968, 0.9546, 0.2043, 0.9546, 0.2043, 0.9544, 0.2218, 0.9372, 0.2131, 0.9372, 0.2131, 0.9721, 0.2218, 0.9721, 0.2131, 0.9372, 0.2043, 0.9372, 0.2043, 0.9721, 0.2131, 0.9721, 0.2043, 0.9372, 0.1956, 0.9372, 0.1956, 0.9721, 0.2043, 0.9721, 0.1956, 0.9372, 0.1869, 0.9372, 0.1869, 0.9721, 0.1956, 0.9721, 0.1869, 0.9372, 0.1781, 0.9372, 0.1781, 0.9721, 0.1869, 0.9721, 0.1781, 0.9372, 0.1694, 0.9372, 0.1694, 0.9721, 0.1781, 0.9721, 0.1812, 0.9315, 0.1862, 0.9197, 0.1812, 0.9078, 0.1694, 0.9029, 0.1575, 0.9078, 0.1526, 0.9197, 0.1575, 0.9315, 0.1694, 0.9365, 0.1694, 0.9372, 0.1606, 0.9372, 0.1606, 0.9721, 0.1694, 0.9721, 0.1606, 0.9372, 0.1519, 0.9372, 0.1519, 0.9721, 0.1606, 0.9721, 0.2043, 0.9365, 0.1925, 0.9315, 0.1876, 0.9197, 0.1925, 0.9078, 0.2043, 0.9029, 0.2162, 0.9078, 0.2211, 0.9197, 0.2162, 0.9315, 0.1956, 0.9375, 0.1956, 0.9449, 0.1968, 0.9449, 0.1968, 0.9375, 0.1956, 0.9544, 0.1956, 0.9546, 0.1968, 0.9546, 0.1968, 0.9544, 0.1956, 0.9457, 0.1956, 0.9477, 0.1968, 0.9477, 0.1968, 0.9457, 0.1956, 0.9477, 0.1956, 0.9504, 0.1968, 0.9504, 0.1968, 0.9477, 0.1956, 0.9449, 0.1956, 0.9457, 0.1968, 0.9457, 0.1968, 0.9449, 0.1694, 0.9372, 0.1694, 0.9375, 0.1769, 0.9375, 0.1769, 0.9372, 0.1781, 0.9284, 0.1781, 0.936, 0.1956, 0.936, 0.1956, 0.9284, 0.1781, 0.9546, 0.1781, 0.9558, 0.1956, 0.9558, 0.1956, 0.9546, 0.1694, 0.9544, 0.1694, 0.9546, 0.1769, 0.9546, 0.1769, 0.9544, 0.1761, 0.945, 0.1769, 0.9449, 0.1694, 0.9449, 0.1694, 0.945, 0.1694, 0.9456, 0.1694, 0.9457, 0.1769, 0.9457, 0.1758, 0.9456, 0.2043, 0.945, 0.2043, 0.9449, 0.1968, 0.9449, 0.1977, 0.945, 0.1979, 0.9456, 0.1968, 0.9457, 0.2043, 0.9457, 0.2043, 0.9456, 0.1977, 0.945, 0.1968, 0.9449, 0.1968, 0.9457, 0.1979, 0.9456, 0.1758, 0.9456, 0.1769, 0.9457, 0.1769, 0.9449, 0.1761, 0.945, 0.1519, 0.9022, 0.1519, 0.9022, 0.1519, 0.9022, 0.1519, 0.9022, 0.1519, 0.9022, 0.1519, 0.9022, 0.1519, 0.9022, 0.1519, 0.9022, 0.1519, 0.9022, 0.1519, 0.9022, 0.1519, 0.9022, 0.1519, 0.9022, 0.1968, 0.9372, 0.1968, 0.9375, 0.2043, 0.9375, 0.2043, 0.9372, 0.1781, 0.9372, 0.1781, 0.9375, 0.1956, 0.9375, 0.1956, 0.9372, 0.1769, 0.9372, 0.1769, 0.9375, 0.1781, 0.9375, 0.1781, 0.9372, 0.1519, 0.9022, 0.1519, 0.9022, 0.1519, 0.9022, 0.1519, 0.9022, 0.1519, 0.9022, 0.1519, 0.9022, 0.1519, 0.9022, 0.1519, 0.9022, 0.1519, 0.9022, 0.1519, 0.9022, 0.1519, 0.9022, 0.1519, 0.9022, 0.1694, 0.9501, 0.1694, 0.9504, 0.1769, 0.9504, 0.1762, 0.9501, 0.176, 0.9479, 0.1769, 0.9477, 0.1693, 0.9476, 0.1693, 0.9479, 0.2044, 0.9479, 0.2044, 0.9476, 0.1968, 0.9477, 0.1977, 0.9479, 0.1975, 0.9501, 0.1968, 0.9504, 0.2043, 0.9504, 0.2044, 0.9501, 0.1977, 0.9479, 0.1968, 0.9477, 0.1968, 0.9504, 0.1975, 0.9501, 0.1762, 0.9501, 0.1769, 0.9504, 0.1769, 0.9477, 0.176, 0.9479, 0.1519, 0.9022, 0.1519, 0.9022, 0.1519, 0.9022, 0.1519, 0.9022, 0.1519, 0.9022, 0.1519, 0.9022, 0.1519, 0.9022, 0.1519, 0.9022, 0.1519, 0.9022, 0.1519, 0.9022, 0.1519, 0.9022, 0.1519, 0.9022, 0.1519, 0.9022, 0.1519, 0.9022, 0.1519, 0.9022, 0.1519, 0.9022, 0.1519, 0.9022, 0.1519, 0.9022, 0.1519, 0.9022, 0.1519, 0.9022, 0.1956, 0.9504, 0.1956, 0.9544, 0.1968, 0.9544, 0.1968, 0.9504, 0.1519, 0.9022, 0.1519, 0.9022, 0.1519, 0.9022, 0.1519, 0.9022, 0.1781, 0.9504, 0.1781, 0.9544, 0.1956, 0.9544, 0.1956, 0.9504, 0.1519, 0.9022, 0.1519, 0.9022, 0.1519, 0.9022, 0.1519, 0.9022, 0.1519, 0.9022, 0.1519, 0.9022, 0.1519, 0.9022, 0.1519, 0.9022, 0.1519, 0.9022, 0.1519, 0.9022, 0.1519, 0.9022, 0.1519, 0.9022])
me_cube_006.materials.append(mat_carbasenaterial)
me_cube_006.use_remesh_fix_poles = True
me_cube_006.use_remesh_preserve_attributes = False
me_cube_006.update()
me_cube_016 = bpy.data.meshes.new('Cube.016')
me_cube_016.from_pydata([(0.04612, -0.1477, 0.1034), (0.04612, -0.1477, 0.03), (0.04612, -0.029, 0.1034), (0.02966, -0.01108, 0.1034), (0.04612, -0.1021, 0.2079), (0.02966, -0.09663, 0.2258), (0.02966, -0.1477, 0.2258), (0.04612, -0.1477, 0.2078), (0.02966, -0.01108, 0.03), (0.04612, -0.02895, 0.03), (0.04612, -0.23, 0.1483), (0.02966, -0.246, 0.1548), (0.02966, -0.2505, 0.1034), (0.04612, -0.234, 0.1034), (0.04612, -0.234, 0.03), (0.02966, -0.2505, 0.03), (0.0, -0.01108, 0.1034), (0.0, -0.09663, 0.2258), (0.0, -0.1477, 0.2258), (0.0, -0.1477, 0.1034), (-0.04612, -0.1477, 0.1034), (0.0, -0.01108, 0.03), (0.0, -0.1477, 0.03), (-0.04612, -0.1477, 0.03), (0.0, -0.246, 0.1548), (0.0, -0.2505, 0.1034), (0.0, -0.2505, 0.03), (-0.04612, -0.029, 0.1034), (-0.02966, -0.01108, 0.1034), (-0.04612, -0.1021, 0.2079), (-0.02966, -0.09663, 0.2258), (-0.02966, -0.1477, 0.2258), (-0.04612, -0.1477, 0.2078), (-0.02966, -0.01108, 0.03), (-0.04612, -0.02895, 0.03), (-0.04612, -0.23, 0.1483), (-0.02966, -0.246, 0.1548), (-0.02966, -0.2505, 0.1034), (-0.04612, -0.234, 0.1034), (-0.04612, -0.234, 0.03), (-0.02966, -0.2505, 0.03)], [], [(17, 18, 6, 5), (22, 21, 8, 9, 1), (2, 0, 1, 9), (6, 18, 24, 11), (11, 24, 25, 12), (16, 3, 8, 21), (0, 2, 4, 7), (1, 0, 13, 14), (12, 25, 26, 15), (0, 7, 10, 13), (22, 1, 14, 15, 26), (7, 4, 5, 6), (4, 2, 3, 5), (8, 3, 2, 9), (13, 10, 11, 12), (14, 13, 12, 15), (6, 11, 10, 7), (16, 17, 5, 3), (19, 16, 17, 18), (17, 30, 31, 18), (22, 23, 34, 33, 21), (27, 34, 23, 20), (31, 36, 24, 18), (19, 25, 26, 22), (36, 37, 25, 24), (16, 21, 33, 28), (20, 32, 29, 27), (19, 22, 21, 16), (23, 39, 38, 20), (37, 40, 26, 25), (20, 38, 35, 32), (22, 26, 40, 39, 23), (18, 24, 25, 19), (32, 31, 30, 29), (29, 30, 28, 27), (33, 34, 27, 28), (38, 37, 36, 35), (39, 40, 37, 38), (31, 32, 35, 36), (16, 28, 30, 17)])
_uv = me_cube_016.uv_layers.new(name='UVMap')
_uv.uv.foreach_set('vector', [0.8546, 0.4762, 0.8546, 0.442, 0.8546, 0.442, 0.8546, 0.4762, 0.7685, 0.442, 0.7685, 0.4762, 0.7685, 0.4762, 0.7685, 0.4718, 0.7685, 0.442, 0.7685, 0.4718, 0.7685, 0.442, 0.7685, 0.442, 0.7685, 0.4718, 0.8546, 0.442, 0.8546, 0.442, 0.8546, 0.442, 0.8546, 0.442, 0.8546, 0.442, 0.8546, 0.442, 0.7685, 0.442, 0.7685, 0.442, 0.7685, 0.4762, 0.7685, 0.4762, 0.7685, 0.4762, 0.7685, 0.4762, 0.7685, 0.442, 0.7685, 0.4718, 0.842, 0.4679, 0.842, 0.442, 0.7685, 0.442, 0.7685, 0.442, 0.7685, 0.442, 0.7685, 0.442, 0.7685, 0.442, 0.7685, 0.442, 0.7685, 0.442, 0.7685, 0.442, 0.7685, 0.442, 0.842, 0.442, 0.8329, 0.442, 0.7685, 0.442, 0.7685, 0.442, 0.7685, 0.442, 0.7685, 0.442, 0.7685, 0.442, 0.7685, 0.442, 0.842, 0.442, 0.842, 0.4679, 0.8546, 0.4762, 0.8546, 0.442, 0.842, 0.4679, 0.7685, 0.4718, 0.7685, 0.4762, 0.8546, 0.4762, 0.7685, 0.4762, 0.7685, 0.4762, 0.7685, 0.4718, 0.7685, 0.4718, 0.7685, 0.442, 0.8329, 0.442, 0.8546, 0.442, 0.7685, 0.442, 0.7685, 0.442, 0.7685, 0.442, 0.7685, 0.442, 0.7685, 0.442, 0.8546, 0.442, 0.8546, 0.442, 0.8329, 0.442, 0.842, 0.442, 0.7685, 0.4762, 0.8546, 0.4762, 0.8546, 0.4762, 0.7685, 0.4762, 0.7685, 0.442, 0.7685, 0.4762, 0.8546, 0.4762, 0.8546, 0.442, 0.8546, 0.4762, 0.8546, 0.4762, 0.8546, 0.442, 0.8546, 0.442, 0.7685, 0.442, 0.7685, 0.442, 0.7685, 0.4718, 0.7685, 0.4762, 0.7685, 0.4762, 0.7685, 0.4718, 0.7685, 0.4718, 0.7685, 0.442, 0.7685, 0.442, 0.8546, 0.442, 0.8546, 0.442, 0.8546, 0.442, 0.8546, 0.442, 0.7685, 0.442, 0.7685, 0.442, 0.7685, 0.442, 0.7685, 0.442, 0.8546, 0.442, 0.7685, 0.442, 0.7685, 0.442, 0.8546, 0.442, 0.7685, 0.4762, 0.7685, 0.4762, 0.7685, 0.4762, 0.7685, 0.4762, 0.7685, 0.442, 0.842, 0.442, 0.842, 0.4679, 0.7685, 0.4718, 0.7685, 0.442, 0.7685, 0.442, 0.7685, 0.4762, 0.7685, 0.4762, 0.7685, 0.442, 0.7685, 0.442, 0.7685, 0.442, 0.7685, 0.442, 0.7685, 0.442, 0.7685, 0.442, 0.7685, 0.442, 0.7685, 0.442, 0.7685, 0.442, 0.7685, 0.442, 0.8329, 0.442, 0.842, 0.442, 0.7685, 0.442, 0.7685, 0.442, 0.7685, 0.442, 0.7685, 0.442, 0.7685, 0.442, 0.8546, 0.442, 0.8546, 0.442, 0.7685, 0.442, 0.7685, 0.442, 0.842, 0.442, 0.8546, 0.442, 0.8546, 0.4762, 0.842, 0.4679, 0.842, 0.4679, 0.8546, 0.4762, 0.7685, 0.4762, 0.7685, 0.4718, 0.7685, 0.4762, 0.7685, 0.4718, 0.7685, 0.4718, 0.7685, 0.4762, 0.7685, 0.442, 0.7685, 0.442, 0.8546, 0.442, 0.8329, 0.442, 0.7685, 0.442, 0.7685, 0.442, 0.7685, 0.442, 0.7685, 0.442, 0.8546, 0.442, 0.842, 0.442, 0.8329, 0.442, 0.8546, 0.442, 0.7685, 0.4762, 0.7685, 0.4762, 0.8546, 0.4762, 0.8546, 0.4762])
me_cube_016.materials.append(mat_carbasenaterial)
me_cube_016.use_remesh_fix_poles = True
me_cube_016.use_remesh_preserve_attributes = False
me_cube_016.update()
me_cube_012 = bpy.data.meshes.new('Cube.012')
me_cube_012.from_pydata([(-0.05, -0.05555, -0.04155), (-0.02356, -0.03771, 0.06413), (-0.05, 0.1516, -0.02476), (0.05, -0.05555, -0.04155), (0.02356, -0.03771, 0.06413), (0.05, 0.1516, -0.02476), (-0.05, 0.02774, -0.0348), (-0.02356, 0.007583, 0.0771), (0.05, 0.02774, -0.0348), (0.02356, 0.007583, 0.0771), (0.03332, -0.01506, 0.07061), (-9.906e-10, -0.04709, 0.06144), (-0.03332, -0.01506, 0.07061), (1.922e-09, 0.01696, 0.07979), (0.02832, -0.03009, 0.1231), (0.03332, -0.02834, 0.117), (0.02356, -0.05099, 0.1105), (1.693e-09, -0.06037, 0.1078), (-0.02356, -0.05099, 0.1105), (-0.03332, -0.02834, 0.117), (-0.02356, -0.005696, 0.1235), (4.605e-09, 0.003685, 0.1262), (0.02356, -0.005696, 0.1235), (0.02003, -0.04934, 0.1176), (1.763e-09, -0.05731, 0.1153), (-0.02003, -0.04934, 0.1176), (-0.02832, -0.03009, 0.1231), (-0.02003, -0.01084, 0.1286), (4.239e-09, -0.002861, 0.1309), (0.02003, -0.01084, 0.1286), (2.605e-09, -0.03009, 0.1231), (-0.05, 0.1498, 0.06672), (-0.04168, 0.1496, 0.07521), (0.04168, 0.1496, 0.07521), (0.05, 0.1498, 0.06672), (0.05, 0.02749, 0.07431), (0.04168, 0.02748, 0.0828), (0.05, -0.05743, 0.04998), (0.04168, -0.05134, 0.06023), (0.04168, -0.0576, 0.05843), (-0.04168, -0.05134, 0.06023), (-0.05, -0.05743, 0.04998), (-0.04168, -0.0576, 0.05843), (-0.05, 0.02749, 0.07431), (-0.04168, 0.02748, 0.0828), (-0.003355, 0.001256, 0.1185), (0.003355, 0.001256, 0.1185), (-0.003355, 0.003847, 0.1123), (0.003355, 0.003847, 0.1123), (0.004745, 0.002551, 0.1154), (2.542e-08, 0.0007192, 0.1197), (-0.004745, 0.002551, 0.1154), (2.583e-08, 0.004383, 0.111), (0.004745, 0.01218, 0.1196), (0.003355, 0.01145, 0.1228), (2.58e-08, 0.01115, 0.1242), (-0.003355, 0.01145, 0.1228), (-0.004745, 0.01218, 0.1196), (-0.003355, 0.01291, 0.1163), (2.621e-08, 0.01322, 0.1149), (0.003355, 0.01291, 0.1163), (0.004745, 0.06726, 0.1318), (0.003355, 0.06653, 0.1351), (1.935e-08, 0.06622, 0.1365), (-0.003355, 0.06653, 0.1351), (-0.004745, 0.06726, 0.1318), (-0.003355, 0.06799, 0.1286), (1.977e-08, 0.06829, 0.1272), (0.003355, 0.06799, 0.1286), (0.007664, 0.07716, 0.1341), (0.005419, 0.07598, 0.1393), (1.479e-08, 0.07549, 0.1415), (-0.005419, 0.07598, 0.1393), (-0.007664, 0.07716, 0.1341), (-0.005419, 0.07834, 0.1288), (1.546e-08, 0.07882, 0.1266), (0.005419, 0.07834, 0.1288), (0.04282, 0.1373, 0.1482), (0.03974, 0.1396, 0.1561), (0.03548, 0.1465, 0.1594), (0.03253, 0.1541, 0.1561), (0.03261, 0.1579, 0.1482), (0.03569, 0.1556, 0.1403), (0.03995, 0.1487, 0.137), (0.0429, 0.1411, 0.1403), (0.0125, 0.1004, 0.1314), (0.01375, 0.09791, 0.1373), (0.0001677, 0.1075, 0.1373), (0.002894, 0.1071, 0.1314), (0.01103, 0.09827, 0.1432), (0.008002, 0.1042, 0.1289), (0.00592, 0.1012, 0.1456), (0.001421, 0.105, 0.1432), (0.06098, 0.1393, 0.1521), (0.05622, 0.1428, 0.1643), (0.04962, 0.1535, 0.1694), (0.04504, 0.1653, 0.1643), (0.04518, 0.1711, 0.1521), (0.04994, 0.1677, 0.1398), (0.05654, 0.157, 0.1347), (0.06111, 0.1452, 0.1398), (0.184, 0.2005, 0.1827), (0.1793, 0.204, 0.195), (0.1727, 0.2147, 0.2), (0.1681, 0.2264, 0.195), (0.1682, 0.2323, 0.1827), (0.173, 0.2289, 0.1705), (0.1796, 0.2181, 0.1654), (0.1842, 0.2064, 0.1705), (0.1896, 0.2159, 0.1854), (0.1879, 0.2172, 0.1898), (0.1855, 0.2211, 0.1917), (0.1838, 0.2253, 0.1898), (0.1839, 0.2275, 0.1854), (0.1856, 0.2262, 0.1809), (0.188, 0.2223, 0.1791), (0.1897, 0.2181, 0.1809)], [], [(2, 31, 32, 33, 34, 5), (5, 34, 35, 8), (7, 13, 9, 36, 44), (4, 11, 1, 40, 42, 39, 38), (6, 8, 3, 0), (11, 4, 16, 17), (6, 43, 31, 2), (2, 5, 8, 6), (9, 10, 4, 38, 36), (1, 12, 7, 44, 40), (8, 35, 37, 3), (0, 41, 43, 6), (3, 37, 39, 42, 41, 0), (4, 10, 15, 16), (13, 7, 20, 21), (7, 12, 19, 20), (16, 15, 14, 23), (20, 19, 26, 27), (15, 22, 29, 14), (19, 18, 25, 26), (9, 13, 21, 22), (1, 11, 17, 18), (12, 1, 18, 19), (10, 9, 22, 15), (30, 26, 25, 24), (14, 30, 24, 23), (29, 28, 30, 14), (28, 27, 26, 30), (21, 20, 27, 28), (17, 16, 23, 24), (22, 21, 28, 29), (18, 17, 24, 25), (37, 38, 39), (40, 41, 42), (44, 32, 31, 43), (36, 38, 37, 35), (40, 44, 43, 41), (33, 36, 35, 34), (33, 32, 44, 36), (50, 46, 54, 55), (46, 49, 53, 54), (52, 47, 58, 59), (47, 51, 57, 58), (48, 52, 59, 60), (45, 50, 55, 56), (51, 45, 56, 57), (49, 48, 60, 53), (57, 56, 64, 65), (67, 66, 74, 75), (53, 60, 68, 61), (58, 57, 65, 66), (54, 53, 61, 62), (59, 58, 66, 67), (55, 54, 62, 63), (60, 59, 67, 68), (56, 55, 63, 64), (86, 85, 84, 77), (63, 62, 70, 71), (68, 67, 75, 76), (64, 63, 71, 72), (65, 64, 72, 73), (61, 68, 76, 69), (66, 65, 73, 74), (62, 61, 69, 70), (81, 80, 96, 97), (88, 87, 81, 82), (89, 86, 77, 78), (90, 88, 82, 83), (91, 89, 78, 79), (85, 90, 83, 84), (92, 91, 79, 80), (87, 92, 80, 81), (73, 72, 92, 87), (72, 71, 91, 92), (76, 75, 90, 85), (71, 70, 89, 91), (75, 74, 88, 90), (70, 69, 86, 89), (74, 73, 87, 88), (69, 76, 85, 86), (94, 93, 101, 102), (77, 84, 100, 93), (82, 81, 97, 98), (78, 77, 93, 94), (83, 82, 98, 99), (79, 78, 94, 95), (84, 83, 99, 100), (80, 79, 95, 96), (105, 104, 112, 113), (99, 98, 106, 107), (95, 94, 102, 103), (100, 99, 107, 108), (96, 95, 103, 104), (97, 96, 104, 105), (93, 100, 108, 101), (98, 97, 105, 106), (109, 116, 115, 114, 113, 112, 111, 110), (101, 108, 116, 109), (106, 105, 113, 114), (102, 101, 109, 110), (107, 106, 114, 115), (103, 102, 110, 111), (108, 107, 115, 116), (104, 103, 111, 112)])
_uv = me_cube_012.uv_layers.new(name='UVMap')
_uv.uv.foreach_set('vector', [0.1739, 0.2852, 0.1934, 0.2852, 0.1953, 0.287, 0.1953, 0.3049, 0.1934, 0.3066, 0.1739, 0.3066, 0.1739, 0.3066, 0.1934, 0.3066, 0.1937, 0.3194, 0.1739, 0.3194, 0.2125, 0.3213, 0.206, 0.3213, 0.1995, 0.3213, 0.197, 0.3194, 0.2149, 0.3194, 0.1995, 0.3261, 0.206, 0.3261, 0.2125, 0.3261, 0.2153, 0.3274, 0.2149, 0.328, 0.197, 0.328, 0.1966, 0.3274, 0.1525, 0.3194, 0.1739, 0.3194, 0.1739, 0.328, 0.1525, 0.328, 0.206, 0.3261, 0.1995, 0.3261, 0.1995, 0.3261, 0.206, 0.3261, 0.1739, 0.2724, 0.1937, 0.2724, 0.1934, 0.2852, 0.1739, 0.2852, 0.1525, 0.3066, 0.1739, 0.3066, 0.1739, 0.3194, 0.1525, 0.3194, 0.1995, 0.3213, 0.1995, 0.3237, 0.1995, 0.3261, 0.1966, 0.3274, 0.1965, 0.3194, 0.2125, 0.3261, 0.2125, 0.3237, 0.2125, 0.3213, 0.2154, 0.3194, 0.2153, 0.3274, 0.1739, 0.3194, 0.1937, 0.3194, 0.1935, 0.328, 0.1739, 0.328, 0.1739, 0.2638, 0.1935, 0.2638, 0.1937, 0.2724, 0.1739, 0.2724, 0.1739, 0.328, 0.1935, 0.328, 0.1953, 0.3298, 0.1953, 0.3477, 0.1935, 0.3494, 0.1739, 0.3494, 0.1995, 0.3261, 0.1995, 0.3237, 0.1995, 0.3237, 0.1995, 0.3261, 0.206, 0.3213, 0.2125, 0.3213, 0.2125, 0.3213, 0.206, 0.3213, 0.2125, 0.3213, 0.2125, 0.3237, 0.2125, 0.3237, 0.2125, 0.3213, 0.1995, 0.3261, 0.1995, 0.3237, 0.1995, 0.3237, 0.1995, 0.3261, 0.2125, 0.3213, 0.2125, 0.3237, 0.2125, 0.3237, 0.2125, 0.3213, 0.1995, 0.3237, 0.1995, 0.3213, 0.1995, 0.3213, 0.1995, 0.3237, 0.2125, 0.3237, 0.2125, 0.3261, 0.2125, 0.3261, 0.2125, 0.3237, 0.1995, 0.3213, 0.206, 0.3213, 0.206, 0.3213, 0.1995, 0.3213, 0.2125, 0.3261, 0.206, 0.3261, 0.206, 0.3261, 0.2125, 0.3261, 0.2125, 0.3237, 0.2125, 0.3261, 0.2125, 0.3261, 0.2125, 0.3237, 0.1995, 0.3237, 0.1995, 0.3213, 0.1995, 0.3213, 0.1995, 0.3237, 0.206, 0.3237, 0.2125, 0.3237, 0.2125, 0.3261, 0.206, 0.3261, 0.1995, 0.3237, 0.206, 0.3237, 0.206, 0.3261, 0.1995, 0.3261, 0.1995, 0.3213, 0.206, 0.3213, 0.206, 0.3237, 0.1995, 0.3237, 0.206, 0.3213, 0.2125, 0.3213, 0.2125, 0.3237, 0.206, 0.3237, 0.206, 0.3213, 0.2125, 0.3213, 0.2125, 0.3213, 0.206, 0.3213, 0.206, 0.3261, 0.1995, 0.3261, 0.1995, 0.3261, 0.206, 0.3261, 0.1995, 0.3213, 0.206, 0.3213, 0.206, 0.3213, 0.1995, 0.3213, 0.2125, 0.3261, 0.206, 0.3261, 0.206, 0.3261, 0.2125, 0.3261, 0.1954, 0.3283, 0.1966, 0.3274, 0.197, 0.328, 0.1953, 0.2645, 0.1935, 0.2638, 0.1953, 0.2638, 0.1953, 0.2724, 0.1953, 0.2852, 0.1934, 0.2852, 0.1937, 0.2724, 0.1965, 0.3194, 0.1966, 0.3274, 0.1935, 0.328, 0.1937, 0.3194, 0.1953, 0.2645, 0.1953, 0.2724, 0.1937, 0.2724, 0.1935, 0.2638, 0.197, 0.3066, 0.197, 0.3194, 0.1937, 0.3194, 0.1934, 0.3066, 0.197, 0.3066, 0.2149, 0.3066, 0.2149, 0.3194, 0.197, 0.3194, 0.3308, 0.3287, 0.3259, 0.3287, 0.3259, 0.3287, 0.3308, 0.3287, 0.3259, 0.3287, 0.3259, 0.3269, 0.3259, 0.3269, 0.3259, 0.3287, 0.3308, 0.3251, 0.3357, 0.3251, 0.3357, 0.3251, 0.3308, 0.3251, 0.3357, 0.3251, 0.3357, 0.3269, 0.3357, 0.3269, 0.3357, 0.3251, 0.3259, 0.3251, 0.3308, 0.3251, 0.3308, 0.3251, 0.3259, 0.3251, 0.3357, 0.3287, 0.3308, 0.3287, 0.3308, 0.3287, 0.3357, 0.3287, 0.3357, 0.3269, 0.3357, 0.3287, 0.3357, 0.3287, 0.3357, 0.3269, 0.3259, 0.3269, 0.3259, 0.3251, 0.3259, 0.3251, 0.3259, 0.3269, 0.3357, 0.3269, 0.3357, 0.3287, 0.3357, 0.3287, 0.3357, 0.3269, 0.3308, 0.3251, 0.3357, 0.3251, 0.3357, 0.3251, 0.3308, 0.3251, 0.3259, 0.3269, 0.3259, 0.3251, 0.3259, 0.3251, 0.3259, 0.3269, 0.3357, 0.3251, 0.3357, 0.3269, 0.3357, 0.3269, 0.3357, 0.3251, 0.3259, 0.3287, 0.3259, 0.3269, 0.3259, 0.3269, 0.3259, 0.3287, 0.3308, 0.3251, 0.3357, 0.3251, 0.3357, 0.3251, 0.3308, 0.3251, 0.3308, 0.3287, 0.3259, 0.3287, 0.3259, 0.3287, 0.3308, 0.3287, 0.3259, 0.3251, 0.3308, 0.3251, 0.3308, 0.3251, 0.3259, 0.3251, 0.3357, 0.3287, 0.3308, 0.3287, 0.3308, 0.3287, 0.3357, 0.3287, 0.3259, 0.3269, 0.326, 0.3251, 0.3259, 0.3251, 0.3259, 0.3269, 0.3308, 0.3287, 0.3259, 0.3287, 0.3259, 0.3287, 0.3308, 0.3287, 0.3259, 0.3251, 0.3308, 0.3251, 0.3308, 0.3251, 0.3259, 0.3251, 0.3357, 0.3287, 0.3308, 0.3287, 0.3308, 0.3287, 0.3357, 0.3287, 0.3357, 0.3269, 0.3357, 0.3287, 0.3357, 0.3287, 0.3357, 0.3269, 0.3259, 0.3269, 0.3259, 0.3251, 0.3259, 0.3251, 0.3259, 0.3269, 0.3357, 0.3251, 0.3357, 0.3269, 0.3357, 0.3269, 0.3357, 0.3251, 0.3259, 0.3287, 0.3259, 0.3269, 0.3259, 0.3269, 0.3259, 0.3287, 0.3357, 0.3269, 0.3357, 0.3287, 0.3357, 0.3287, 0.3357, 0.3269, 0.3356, 0.3251, 0.3357, 0.3269, 0.3357, 0.3269, 0.3357, 0.3251, 0.326, 0.3286, 0.3259, 0.3269, 0.3259, 0.3269, 0.3259, 0.3287, 0.3308, 0.3251, 0.3356, 0.3251, 0.3357, 0.3251, 0.3308, 0.3251, 0.3308, 0.3287, 0.326, 0.3286, 0.3259, 0.3287, 0.3308, 0.3287, 0.326, 0.3251, 0.3308, 0.3251, 0.3308, 0.3251, 0.3259, 0.3251, 0.3356, 0.3286, 0.3308, 0.3287, 0.3308, 0.3287, 0.3357, 0.3287, 0.3357, 0.3269, 0.3356, 0.3286, 0.3357, 0.3287, 0.3357, 0.3269, 0.3357, 0.3269, 0.3357, 0.3287, 0.3356, 0.3286, 0.3357, 0.3269, 0.3357, 0.3287, 0.3308, 0.3287, 0.3308, 0.3287, 0.3356, 0.3286, 0.3259, 0.3251, 0.3308, 0.3251, 0.3308, 0.3251, 0.326, 0.3251, 0.3308, 0.3287, 0.3259, 0.3287, 0.326, 0.3286, 0.3308, 0.3287, 0.3308, 0.3251, 0.3357, 0.3251, 0.3356, 0.3251, 0.3308, 0.3251, 0.3259, 0.3287, 0.3259, 0.3269, 0.3259, 0.3269, 0.326, 0.3286, 0.3357, 0.3251, 0.3357, 0.3269, 0.3357, 0.3269, 0.3356, 0.3251, 0.3259, 0.3269, 0.3259, 0.3251, 0.326, 0.3251, 0.3259, 0.3269, 0.3259, 0.3287, 0.3259, 0.3269, 0.3259, 0.3269, 0.3259, 0.3287, 0.3259, 0.3269, 0.3259, 0.3251, 0.3259, 0.3251, 0.3259, 0.3269, 0.3357, 0.3251, 0.3357, 0.3269, 0.3357, 0.3269, 0.3357, 0.3251, 0.3259, 0.3287, 0.3259, 0.3269, 0.3259, 0.3269, 0.3259, 0.3287, 0.3308, 0.3251, 0.3357, 0.3251, 0.3357, 0.3251, 0.3308, 0.3251, 0.3308, 0.3287, 0.3259, 0.3287, 0.3259, 0.3287, 0.3308, 0.3287, 0.3259, 0.3251, 0.3308, 0.3251, 0.3308, 0.3251, 0.3259, 0.3251, 0.3357, 0.3287, 0.3308, 0.3287, 0.3308, 0.3287, 0.3357, 0.3287, 0.3357, 0.3269, 0.3357, 0.3287, 0.3357, 0.3287, 0.3357, 0.3269, 0.3308, 0.3251, 0.3357, 0.3251, 0.3357, 0.3251, 0.3308, 0.3251, 0.3308, 0.3287, 0.3259, 0.3287, 0.3259, 0.3287, 0.3308, 0.3287, 0.3259, 0.3251, 0.3308, 0.3251, 0.3308, 0.3251, 0.3259, 0.3251, 0.3357, 0.3287, 0.3308, 0.3287, 0.3308, 0.3287, 0.3357, 0.3287, 0.3357, 0.3269, 0.3357, 0.3287, 0.3357, 0.3287, 0.3357, 0.3269, 0.3259, 0.3269, 0.3259, 0.3251, 0.3259, 0.3251, 0.3259, 0.3269, 0.3357, 0.3251, 0.3357, 0.3269, 0.3357, 0.3269, 0.3357, 0.3251, 0.2952, 0.3026, 0.2952, 0.3024, 0.2957, 0.3024, 0.2961, 0.3024, 0.2961, 0.3026, 0.2961, 0.3028, 0.2957, 0.3028, 0.2952, 0.3028, 0.3259, 0.3269, 0.3259, 0.3251, 0.3259, 0.3251, 0.3259, 0.3269, 0.3357, 0.3251, 0.3357, 0.3269, 0.3357, 0.3269, 0.3357, 0.3251, 0.3259, 0.3287, 0.3259, 0.3269, 0.3259, 0.3269, 0.3259, 0.3287, 0.3308, 0.3251, 0.3357, 0.3251, 0.3357, 0.3251, 0.3308, 0.3251, 0.3308, 0.3287, 0.3259, 0.3287, 0.3259, 0.3287, 0.3308, 0.3287, 0.3259, 0.3251, 0.3308, 0.3251, 0.3308, 0.3251, 0.3259, 0.3251, 0.3357, 0.3287, 0.3308, 0.3287, 0.3308, 0.3287, 0.3357, 0.3287])
me_cube_012.materials.append(mat_carbasenaterial)
me_cube_012.use_remesh_fix_poles = True
me_cube_012.use_remesh_preserve_attributes = False
me_cube_012.update()
me_cube_013 = bpy.data.meshes.new('Cube.013')
me_cube_013.from_pydata([(0.06573, 0.5365, 0.3537), (0.13, 0.0629, 0.0611), (0.09255, 0.1122, 0.1189), (0.1781, 0.3599, 0.0611), (0.1406, 0.369, 0.115), (0.09479, 0.577, 0.3756), (0.07961, 0.5412, 0.3724), (0.09479, 0.5609, 0.3846), (0.09035, 0.549, 0.3844), (0.1104, 0.08875, 0.1229), (0.13, 0.0629, 0.1015), (0.1243, 0.07047, 0.1185), (0.1781, 0.3599, 0.1011), (0.1587, 0.3646, 0.121), (0.1724, 0.3613, 0.1178), (-0.06573, 0.5365, 0.3537), (-0.13, 0.0629, 0.0611), (-0.09255, 0.1122, 0.1189), (-0.1781, 0.3599, 0.0611), (-0.1406, 0.369, 0.115), (-0.09479, 0.577, 0.3756), (0.0, 0.577, 0.3756), (0.0, 0.5365, 0.3537), (0.0, 0.3599, 0.0611), (0.0, 0.3717, 0.1189), (0.0, 0.003668, 0.0611), (0.0, 0.05297, 0.1189), (0.0, 0.5412, 0.3723), (0.0, 0.5611, 0.3845), (0.0, 0.5491, 0.3844), (-0.07961, 0.5412, 0.3724), (-0.09479, 0.5609, 0.3846), (-0.09035, 0.549, 0.3844), (-0.1104, 0.08875, 0.1229), (-0.13, 0.0629, 0.1015), (-0.1243, 0.07047, 0.1185), (-0.1781, 0.3599, 0.1011), (-0.1587, 0.3646, 0.121), (-0.1724, 0.3613, 0.1178), (0.0, 0.003668, 0.1016), (0.0, 0.02938, 0.123), (0.0, 0.0112, 0.1185)], [], [(24, 4, 0, 22), (23, 3, 1, 25), (12, 3, 5, 7), (0, 4, 13, 6), (4, 2, 9, 13), (2, 26, 40, 9), (24, 26, 2, 4), (23, 21, 5, 3), (21, 28, 7, 5), (25, 1, 10, 39), (1, 3, 12, 10), (27, 6, 8, 29), (29, 8, 7, 28), (10, 12, 14, 11), (11, 14, 13, 9), (12, 7, 8, 14), (14, 8, 6, 13), (39, 10, 11, 41), (41, 11, 9, 40), (22, 0, 6, 27), (24, 22, 15, 19), (23, 25, 16, 18), (36, 31, 20, 18), (15, 30, 37, 19), (19, 37, 33, 17), (17, 33, 40, 26), (24, 19, 17, 26), (23, 18, 20, 21), (21, 20, 31, 28), (25, 39, 34, 16), (16, 34, 36, 18), (27, 29, 32, 30), (29, 28, 31, 32), (34, 35, 38, 36), (35, 33, 37, 38), (36, 38, 32, 31), (38, 37, 30, 32), (39, 41, 35, 34), (41, 40, 33, 35), (22, 27, 30, 15)])
_uv = me_cube_013.uv_layers.new(name='UVMap')
_uv.uv.foreach_set('vector', [0.8192, 0.6938, 0.8095, 0.6938, 0.8113, 0.6938, 0.8192, 0.6938, 0.7699, 0.6938, 0.7822, 0.6938, 0.7822, 0.7184, 0.7699, 0.7184, 0.7971, 0.6938, 0.7822, 0.6938, 0.7822, 0.6938, 0.7951, 0.6938, 0.8113, 0.6938, 0.8095, 0.6938, 0.8082, 0.6938, 0.8092, 0.6938, 0.8289, 0.694, 0.8289, 0.7158, 0.8302, 0.7171, 0.8302, 0.6939, 0.8289, 0.7158, 0.8192, 0.7158, 0.8192, 0.7171, 0.8302, 0.7171, 0.8192, 0.6938, 0.8192, 0.7158, 0.8289, 0.7158, 0.8289, 0.694, 0.7699, 0.6938, 0.7699, 0.6938, 0.7576, 0.6938, 0.7576, 0.6938, 0.7822, 0.6814, 0.795, 0.6814, 0.7951, 0.6938, 0.7822, 0.6938, 0.7822, 0.7308, 0.7822, 0.7431, 0.7972, 0.7431, 0.7973, 0.7308, 0.7822, 0.6445, 0.7822, 0.6691, 0.7971, 0.6691, 0.7972, 0.6445, 0.8192, 0.6938, 0.8092, 0.6938, 0.8074, 0.6938, 0.8192, 0.6938, 0.8069, 0.6814, 0.8069, 0.6932, 0.7951, 0.6938, 0.795, 0.6814, 0.7972, 0.6445, 0.7971, 0.6691, 0.8069, 0.6691, 0.8069, 0.645, 0.8315, 0.7179, 0.8315, 0.6938, 0.8302, 0.6939, 0.8302, 0.7171, 0.7971, 0.6938, 0.7951, 0.6938, 0.8069, 0.6938, 0.8069, 0.6938, 0.8069, 0.6938, 0.8069, 0.6938, 0.8092, 0.6938, 0.8082, 0.6938, 0.7973, 0.7308, 0.7972, 0.7431, 0.8069, 0.7427, 0.8069, 0.7308, 0.8192, 0.7184, 0.8311, 0.7184, 0.8302, 0.7171, 0.8192, 0.7171, 0.8192, 0.6938, 0.8113, 0.6938, 0.8092, 0.6938, 0.8192, 0.6938, 0.8192, 0.6938, 0.8192, 0.6938, 0.8113, 0.6938, 0.8095, 0.6938, 0.7699, 0.6938, 0.7699, 0.7184, 0.7822, 0.7184, 0.7822, 0.6938, 0.7971, 0.6938, 0.7951, 0.6938, 0.7822, 0.6938, 0.7822, 0.6938, 0.8113, 0.6938, 0.8092, 0.6938, 0.8082, 0.6938, 0.8095, 0.6938, 0.8289, 0.694, 0.8302, 0.6939, 0.8302, 0.7171, 0.8289, 0.7158, 0.8289, 0.7158, 0.8302, 0.7171, 0.8192, 0.7171, 0.8192, 0.7158, 0.8192, 0.6938, 0.8289, 0.694, 0.8289, 0.7158, 0.8192, 0.7158, 0.7699, 0.6938, 0.7576, 0.6938, 0.7576, 0.6938, 0.7699, 0.6938, 0.7822, 0.6814, 0.7822, 0.6938, 0.7951, 0.6938, 0.795, 0.6814, 0.7822, 0.7308, 0.7973, 0.7308, 0.7972, 0.7431, 0.7822, 0.7431, 0.7822, 0.6445, 0.7972, 0.6445, 0.7971, 0.6691, 0.7822, 0.6691, 0.8192, 0.6938, 0.8192, 0.6938, 0.8074, 0.6938, 0.8092, 0.6938, 0.8069, 0.6814, 0.795, 0.6814, 0.7951, 0.6938, 0.8069, 0.6932, 0.7972, 0.6445, 0.8069, 0.645, 0.8069, 0.6691, 0.7971, 0.6691, 0.8315, 0.7179, 0.8302, 0.7171, 0.8302, 0.6939, 0.8315, 0.6938, 0.7971, 0.6938, 0.8069, 0.6938, 0.8069, 0.6938, 0.7951, 0.6938, 0.8069, 0.6938, 0.8082, 0.6938, 0.8092, 0.6938, 0.8069, 0.6938, 0.7973, 0.7308, 0.8069, 0.7308, 0.8069, 0.7427, 0.7972, 0.7431, 0.8192, 0.7184, 0.8192, 0.7171, 0.8302, 0.7171, 0.8311, 0.7184, 0.8192, 0.6938, 0.8192, 0.6938, 0.8092, 0.6938, 0.8113, 0.6938])
me_cube_013.materials.append(mat_carbasenaterial)
me_cube_013.use_remesh_fix_poles = True
me_cube_013.use_remesh_preserve_attributes = False
me_cube_013.update()

# ---- objects
ob_wheels = bpy.data.objects.new('Wheels', me_cube_010)
ob_steeringwheel = bpy.data.objects.new('SteeringWheel', me_cylinder_004)
ob_kartrearbumper = bpy.data.objects.new('KartRearBumper', me_cube_018)
ob_kartrearaxle = bpy.data.objects.new('KartRearAxle', me_cube_023)
ob_kartframe_005 = bpy.data.objects.new('KartFrame.005', me_cube_022)
ob_kartframe_004 = bpy.data.objects.new('KartFrame.004', me_cube_021)
ob_kartframe_003 = bpy.data.objects.new('KartFrame.003', me_cube_020)
ob_kartframe_002 = bpy.data.objects.new('KartFrame.002', me_cube_019)
ob_kartframe = bpy.data.objects.new('KartFrame', me_cube_006)
ob_fueltank = bpy.data.objects.new('FuelTank', me_cube_016)
ob_engine = bpy.data.objects.new('Engine', me_cube_012)
ob_chair = bpy.data.objects.new('Chair', me_cube_013)

# ---- transforms, parenting, visibility, modifiers, constraints
ob_wheels.location = (0.5789, 0.7262, 0.3813)
_m = ob_wheels.modifiers.new('Auto Smooth', 'NODES')
_m.node_group = ng_auto_smooth
_gi = [s.identifier for s in ng_auto_smooth.interface.items_tree if s.item_type == 'SOCKET' and s.in_out == 'INPUT']
_m[_gi[1]] = 0.5236  # Angle
ob_steeringwheel.location = (1.22e-16, -0.292, 0.5493)
ob_steeringwheel.rotation_euler = (-0.9185, -1.765e-16, 8.725e-17)
ob_kartrearbumper.location = (0.0, 0.0, 0.3253)
ob_kartrearaxle.location = (0.0, 0.0, 0.3253)
ob_kartframe_005.location = (0.0, 0.0, 0.3253)
ob_kartframe_004.location = (0.0, 0.0, 0.3253)
ob_kartframe_003.location = (0.0, 0.0, 0.3253)
ob_kartframe_002.location = (0.0, 0.0, 0.3253)
ob_kartframe.location = (0.0, 0.0, 0.3253)
ob_fueltank.location = (0.0, 0.0, 0.3253)
ob_engine.location = (-0.2505, 0.3874, 0.4209)
ob_chair.location = (0.0, 0.0, 0.3253)

# ---- collection membership
col_collection.objects.link(ob_wheels)
col_collection.objects.link(ob_steeringwheel)
col_collection.objects.link(ob_kartrearbumper)
col_collection.objects.link(ob_kartrearaxle)
col_collection.objects.link(ob_kartframe_005)
col_collection.objects.link(ob_kartframe_004)
col_collection.objects.link(ob_kartframe_003)
col_collection.objects.link(ob_kartframe_002)
col_collection.objects.link(ob_kartframe)
col_collection.objects.link(ob_fueltank)
col_collection.objects.link(ob_engine)
col_collection.objects.link(ob_chair)

# ---- scene / render settings (as saved in the file)
scene.frame_start = 1; scene.frame_end = 250; scene.frame_set(1)
scene.render.engine = 'BLENDER_EEVEE_NEXT'
scene.cycles.sampling_pattern = 'TABULATED_SOBOL'
scene.cycles.use_light_tree = False
scene.view_settings.view_transform = 'Filmic'
bpy.context.view_layer.update()

# ---- added for rendering (the .blend has no active camera and no usable light): camera, sun
cam_auto = bpy.data.cameras.new('AutoCamera')
cam_auto.lens = 50.0
cam_auto.sensor_width = 36.0
cam_auto.clip_end = 1000.0
ob_auto_camera = bpy.data.objects.new('AutoCamera', cam_auto)
scene.collection.objects.link(ob_auto_camera)
ob_auto_camera.location = (2.23466, -2.6121, 2.32112)
ob_auto_camera.rotation_euler = (1.09748, -7.21219e-08, 0.694738)
scene.camera = ob_auto_camera
light_auto_sun = bpy.data.lights.new('AutoSun', 'SUN')
light_auto_sun.energy = 3.0
light_auto_sun.angle = 0.0523599
ob_auto_sun = bpy.data.objects.new('AutoSun', light_auto_sun)
scene.collection.objects.link(ob_auto_sun)
ob_auto_sun.rotation_euler = (0.872665, 0.174533, 0.523599)
bpy.context.view_layer.update()
